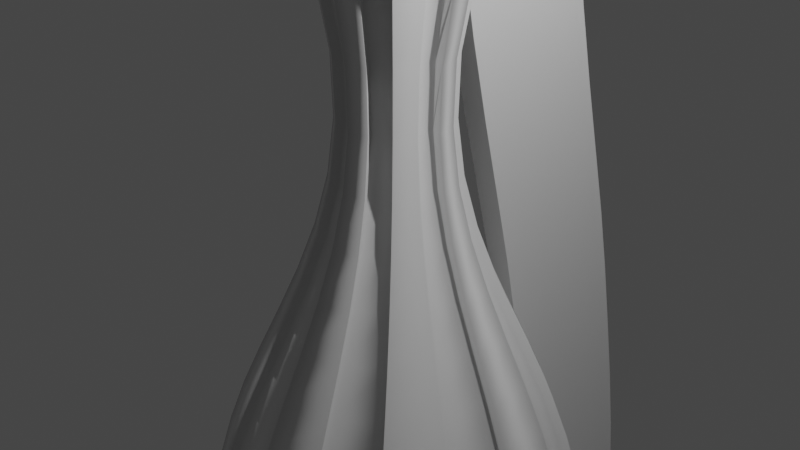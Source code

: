 # Source: vase_tall.blend  (saved by Blender 3.4.6; exported with 4.5.12 LTS)
import bpy
from mathutils import Matrix  # noqa: F401  (used for matrix-valued properties, if any)

bpy.ops.wm.read_factory_settings(use_empty=True)
scene = bpy.context.scene
scene.name = 'Scene'

# ---- collections
col_collection = bpy.data.collections.new('Collection'); scene.collection.children.link(col_collection)

# ---- node groups
ng_auto_smooth = bpy.data.node_groups.new('Auto Smooth', 'GeometryNodeTree')
_s = ng_auto_smooth.interface.new_socket(name='Geometry', in_out='OUTPUT', socket_type='NodeSocketGeometry')
_s = ng_auto_smooth.interface.new_socket(name='Geometry', in_out='INPUT', socket_type='NodeSocketGeometry')
_s = ng_auto_smooth.interface.new_socket(name='Angle', in_out='INPUT', socket_type='NodeSocketFloat')
_s.subtype = 'ANGLE'
_s.min_value = 0.0
_s.max_value = 3.142
ng_auto_smooth.is_modifier = True
_N = ng_auto_smooth.nodes; _L = ng_auto_smooth.links
n0 = _N.new('NodeGroupOutput'); n0.name = 'Group Output'; n0.location = (480, -100)
n1 = _N.new('NodeGroupInput'); n1.name = 'Group Input'; n1.location = (-420, -300)
n2 = _N.new('NodeGroupInput'); n2.name = 'Group Input.001'; n2.location = (-60, -100)
n3 = _N.new('GeometryNodeSetShadeSmooth'); n3.name = 'Set Shade Smooth'; n3.location = (120, -100)
n3.domain = 'EDGE'
n4 = _N.new('GeometryNodeSetShadeSmooth'); n4.name = 'Set Shade Smooth.001'; n4.location = (300, -100)
n5 = _N.new('GeometryNodeInputMeshEdgeAngle'); n5.name = 'Edge Angle'; n5.location = (-420, -220)
n6 = _N.new('GeometryNodeInputEdgeSmooth'); n6.name = 'Is Edge Smooth'; n6.location = (-60, -160)
n7 = _N.new('GeometryNodeInputShadeSmooth'); n7.name = 'Is Face Smooth'; n7.location = (-240, -340)
n8 = _N.new('FunctionNodeBooleanMath'); n8.name = 'Boolean Math'; n8.location = (-60, -220)
n9 = _N.new('FunctionNodeCompare'); n9.name = 'Compare'; n9.location = (-240, -180)
n9.operation = 'LESS_EQUAL'
_L.new(n5.outputs[0], n9.inputs[0])
_L.new(n4.outputs[0], n0.inputs[0])
_L.new(n1.outputs[1], n9.inputs[1])
_L.new(n9.outputs[0], n8.inputs[0])
_L.new(n7.outputs[0], n8.inputs[1])
_L.new(n2.outputs[0], n3.inputs[0])
_L.new(n6.outputs[0], n3.inputs[1])
_L.new(n3.outputs[0], n4.inputs[0])
_L.new(n8.outputs[0], n3.inputs[2])
n0.is_active_output = True

# ---- world
world_world = bpy.data.worlds.new('World'); scene.world = world_world
world_world.use_nodes = True; world_world.node_tree.nodes.clear()
_N = world_world.node_tree.nodes; _L = world_world.node_tree.links
n0 = _N.new('ShaderNodeOutputWorld'); n0.name = 'World Output'; n0.location = (300, 300)
n1 = _N.new('ShaderNodeBackground'); n1.name = 'Background'; n1.location = (10, 300)
n1.inputs[0].default_value = (0.05088, 0.05088, 0.05088, 1.0)
_L.new(n1.outputs[0], n0.inputs[0])
n0.is_active_output = True
world_world.color = (0.05088, 0.05088, 0.05088)
world_world.use_sun_shadow = False
world_world.sun_shadow_jitter_overblur = 0.0

# ---- cameras
cam_camera = bpy.data.cameras.new('Camera')
cam_camera.clip_end = 100.0
cam_camera.ortho_scale = 7.314

# ---- lights
light_light = bpy.data.lights.new('Light', 'POINT')
light_light.transmission_factor = 0.0
light_light.energy = 1000.0
light_light.shadow_soft_size = 0.1
light_light.shadow_maximum_resolution = 0.006
light_light.use_absolute_resolution = True

# ---- meshes
me_beziercurve_001 = bpy.data.meshes.new('BezierCurve.001')
me_beziercurve_001.from_pydata([(-9.988, -0.004393, 0.0157), (-9.892, 0.781, 0.1479), (-9.63, 1.396, 0.2611), (-9.219, 1.857, 0.3606), (-8.679, 2.179, 0.4491), (-8.027, 2.378, 0.5272), (-7.281, 2.471, 0.5936), (-6.461, 2.476, 0.6462), (-5.585, 2.408, 0.6829), (-4.705, 2.286, 0.7002), (-3.909, 2.129, 0.6956), (-3.204, 1.951, 0.6731), (-2.586, 1.77, 0.6389), (-2.087, 1.592, 0.5958), (-1.592, 1.382, 0.5364), (-1.098, 1.16, 0.4677), (-0.5943, 0.9464, 0.3974), (-0.0709, 0.7602, 0.3338), (0.4863, 0.6214, 0.2858), (1.09, 0.5495, 0.2624), (1.757, 0.5636, 0.2731), (2.505, 0.683, 0.3275), (3.355, 0.927, 0.4349), (4.338, 1.316, 0.6024), (5.389, 1.87, 0.8377), (-9.988, -0.004393, 0.0157), (-9.892, 0.6707, 0.4385), (-9.63, 1.196, 0.7786), (-9.219, 1.584, 1.047), (-8.679, 1.848, 1.252), (-8.027, 2.003, 1.401), (-7.281, 2.064, 1.498), (-6.461, 2.048, 1.549), (-5.585, 1.973, 1.558), (-4.705, 1.854, 1.528), (-3.909, 1.711, 1.463), (-3.204, 1.556, 1.375), (-2.586, 1.402, 1.274), (-2.087, 1.254, 1.167), (-1.592, 1.083, 1.032), (-1.098, 0.9047, 0.8835), (-0.5943, 0.7342, 0.7369), (-0.0709, 0.5867, 0.6071), (0.4863, 0.477, 0.5098), (1.09, 0.4197, 0.4609), (1.757, 0.4288, 0.4763), (2.505, 0.5185, 0.5724), (3.355, 0.703, 0.7651), (4.338, 0.9981, 1.069), (5.389, 1.42, 1.498), (-9.988, -0.004394, 0.0157), (-9.892, 0.4577, 0.6647), (-9.63, 0.813, 1.18), (-9.219, 1.069, 1.577), (-8.679, 1.235, 1.868), (-8.027, 1.321, 2.065), (-7.281, 1.341, 2.178), (-6.461, 1.308, 2.22), (-5.585, 1.235, 2.199), (-4.705, 1.138, 2.126), (-3.909, 1.031, 2.013), (-3.204, 0.9218, 1.872), (-2.586, 0.8183, 1.721), (-2.087, 0.7236, 1.565), (-1.592, 0.6174, 1.375), (-1.098, 0.5094, 1.17), (-0.5943, 0.4082, 0.9693), (-0.0709, 0.3218, 0.7932), (0.4863, 0.2579, 0.6615), (1.09, 0.2238, 0.5945), (1.757, 0.2265, 0.6125), (2.505, 0.2728, 0.7358), (3.355, 0.3696, 0.9845), (4.338, 0.5261, 1.378), (5.389, 0.7514, 1.936), (-9.988, -0.004394, 0.0157), (-9.892, 0.1743, 0.7922), (-9.63, 0.3055, 1.405), (-9.219, 0.3905, 1.869), (-8.679, 0.4327, 2.201), (-8.027, 0.4378, 2.417), (-7.281, 0.4132, 2.53), (-6.461, 0.3673, 2.556), (-5.585, 0.3087, 2.51), (-4.705, 0.2472, 2.406), (-3.909, 0.192, 2.26), (-3.204, 0.1457, 2.089), (-2.586, 0.1085, 1.909), (-2.087, 0.08078, 1.73), (-1.592, 0.05568, 1.514), (-1.098, 0.0346, 1.283), (-0.5943, 0.01804, 1.059), (-0.0709, 0.005835, 0.8638), (0.4863, -0.002633, 0.7179), (1.09, -0.008271, 0.6431), (1.757, -0.01245, 0.6609), (2.505, -0.01675, 0.7926), (3.355, -0.02237, 1.06), (4.338, -0.02831, 1.483), (5.389, -0.03372, 2.085), (-9.988, -0.004394, 0.0157), (-9.892, -0.1364, 0.8016), (-9.63, -0.2492, 1.418), (-9.219, -0.3482, 1.879), (-8.679, -0.436, 2.203), (-8.027, -0.5132, 2.404), (-7.281, -0.5787, 2.5), (-6.461, -0.6304, 2.507), (-5.585, -0.6662, 2.442), (-4.705, -0.6827, 2.323), (-3.909, -0.6773, 2.167), (-3.204, -0.6543, 1.992), (-2.586, -0.6195, 1.812), (-2.087, -0.5761, 1.636), (-1.592, -0.5164, 1.427), (-1.098, -0.4474, 1.206), (-0.5943, -0.3769, 0.9932), (-0.0709, -0.3131, 0.808), (0.4863, -0.2649, 0.6702), (1.09, -0.2413, 0.5991), (1.757, -0.2518, 0.6141), (2.505, -0.306, 0.7344), (3.355, -0.4132, 0.979), (4.338, -0.5808, 1.368), (5.389, -0.816, 1.922), (-9.988, -0.004394, 0.0157), (-9.892, -0.4269, 0.6913), (-9.63, -0.7667, 1.217), (-9.219, -1.035, 1.606), (-8.679, -1.239, 1.872), (-8.027, -1.387, 2.029), (-7.281, -1.484, 2.092), (-6.461, -1.533, 2.079), (-5.585, -1.541, 2.006), (-4.705, -1.51, 1.89), (-3.909, -1.445, 1.749), (-3.204, -1.356, 1.596), (-2.586, -1.255, 1.444), (-2.087, -1.147, 1.298), (-1.592, -1.012, 1.128), (-1.098, -0.8633, 0.9505), (-0.5943, -0.7164, 0.781), (-0.0709, -0.5864, 0.6345), (0.4863, -0.4889, 0.5258), (1.09, -0.4397, 0.4693), (1.757, -0.455, 0.4794), (2.505, -0.5509, 0.5699), (3.355, -0.7435, 0.755), (4.338, -1.047, 1.05), (5.389, -1.476, 1.472), (-9.988, -0.004395, 0.0157), (-9.892, -0.6532, 0.4783), (-9.63, -1.168, 0.8344), (-9.219, -1.564, 1.092), (-8.679, -1.854, 1.259), (-8.027, -2.051, 1.347), (-7.281, -2.164, 1.37), (-6.461, -2.204, 1.339), (-5.585, -2.182, 1.269), (-4.705, -2.109, 1.174), (-3.909, -1.994, 1.069), (-3.204, -1.853, 0.9623), (-2.586, -1.701, 0.8606), (-2.087, -1.545, 0.7671), (-1.592, -1.355, 0.6621), (-1.098, -1.15, 0.5552), (-0.5943, -0.9488, 0.455), (-0.0709, -0.7725, 0.3696), (0.4863, -0.6406, 0.3066), (1.09, -0.5734, 0.2735), (1.757, -0.5912, 0.2771), (2.505, -0.7143, 0.3241), (3.355, -0.9629, 0.4216), (4.338, -1.356, 0.5784), (5.389, -1.914, 0.8037), (-9.988, -0.004395, 0.0157), (-9.892, -0.7807, 0.1948), (-9.63, -1.393, 0.3269), (-9.219, -1.857, 0.4131), (-8.679, -2.188, 0.4569), (-8.027, -2.403, 0.464), (-7.281, -2.515, 0.4417), (-6.461, -2.54, 0.3983), (-5.585, -2.493, 0.3424), (-4.705, -2.388, 0.2835), (-3.909, -2.242, 0.2306), (-3.204, -2.07, 0.1862), (-2.586, -1.89, 0.1508), (-2.087, -1.71, 0.1243), (-1.592, -1.494, 0.1004), (-1.098, -1.263, 0.08039), (-0.5943, -1.039, 0.06486), (-0.0709, -0.843, 0.05363), (0.4863, -0.6969, 0.04611), (1.09, -0.6219, 0.0414), (1.757, -0.6396, 0.03811), (2.505, -0.7711, 0.03462), (3.355, -1.038, 0.02964), (4.338, -1.462, 0.02398), (5.389, -2.063, 0.01857), (-9.988, -0.004395, 0.0157), (-9.892, -0.79, -0.1158), (-9.63, -1.406, -0.2278), (-9.219, -1.867, -0.3256), (-8.679, -2.19, -0.4118), (-8.027, -2.39, -0.487), (-7.281, -2.485, -0.5503), (-6.461, -2.491, -0.5994), (-5.585, -2.425, -0.6325), (-4.705, -2.305, -0.6464), (-3.909, -2.149, -0.6387), (-3.204, -1.973, -0.6137), (-2.586, -1.793, -0.5773), (-2.087, -1.616, -0.5326), (-1.592, -1.407, -0.4717), (-1.098, -1.186, -0.4016), (-0.5943, -0.9727, -0.33), (-0.0709, -0.7873, -0.2653), (0.4863, -0.6492, -0.2161), (1.09, -0.578, -0.1916), (1.757, -0.5928, -0.2012), (2.505, -0.7129, -0.2546), (3.355, -0.9574, -0.3612), (4.338, -1.346, -0.5285), (5.389, -1.9, -0.7637), (-9.988, -0.004395, 0.0157), (-9.892, -0.6798, -0.4064), (-9.63, -1.206, -0.7454), (-9.219, -1.594, -1.012), (-8.679, -1.859, -1.215), (-8.027, -2.015, -1.361), (-7.281, -2.078, -1.455), (-6.461, -2.064, -1.502), (-5.585, -1.989, -1.507), (-4.705, -1.873, -1.474), (-3.909, -1.731, -1.406), (-3.204, -1.578, -1.316), (-2.586, -1.425, -1.213), (-2.087, -1.278, -1.104), (-1.592, -1.108, -0.9671), (-1.098, -0.9303, -0.8175), (-0.5943, -0.7605, -0.6696), (-0.0709, -0.6138, -0.5386), (0.4863, -0.5048, -0.4401), (1.09, -0.4482, -0.3901), (1.757, -0.458, -0.4044), (2.505, -0.5484, -0.4996), (3.355, -0.7334, -0.6915), (4.338, -1.029, -0.9949), (5.389, -1.45, -1.424), (-9.988, -0.004394, 0.0157), (-9.892, -0.4667, -0.6326), (-9.63, -0.8225, -1.147), (-9.219, -1.079, -1.542), (-8.679, -1.246, -1.83), (-8.027, -1.333, -2.024), (-7.281, -1.355, -2.135), (-6.461, -1.323, -2.173), (-5.585, -1.252, -2.149), (-4.705, -1.157, -2.073), (-3.909, -1.051, -1.956), (-3.204, -0.9435, -1.813), (-2.586, -0.8412, -1.659), (-2.087, -0.7474, -1.502), (-1.592, -0.6421, -1.31), (-1.098, -0.535, -1.104), (-0.5943, -0.4345, -0.902), (-0.0709, -0.3489, -0.7247), (0.4863, -0.2857, -0.5919), (1.089, -0.2523, -0.5237), (1.756, -0.2558, -0.5406), (2.504, -0.3026, -0.6629), (3.355, -0.4, -0.9109), (4.338, -0.5567, -1.304), (5.389, -0.782, -1.862), (-9.988, -0.004394, 0.0157), (-9.892, -0.1833, -0.7601), (-9.63, -0.315, -1.371), (-9.219, -0.4006, -1.834), (-8.679, -0.4438, -2.164), (-8.027, -0.45, -2.377), (-7.281, -0.4268, -2.487), (-6.461, -0.3825, -2.509), (-5.585, -0.3257, -2.459), (-4.705, -0.2659, -2.352), (-3.909, -0.2123, -2.203), (-3.204, -0.1674, -2.029), (-2.586, -0.1314, -1.848), (-2.087, -0.1046, -1.667), (-1.592, -0.08038, -1.449), (-1.098, -0.06014, -1.217), (-0.5943, -0.04435, -0.992), (-0.0709, -0.0329, -0.7952), (0.4863, -0.02517, -0.6482), (1.089, -0.02025, -0.5723), (1.756, -0.01677, -0.589), (2.504, -0.01311, -0.7198), (3.355, -0.008007, -0.986), (4.338, -0.0023, -1.409), (5.389, 0.003109, -2.011), (-9.988, -0.004394, 0.0157), (-9.892, 0.1273, -0.7695), (-9.63, 0.2397, -1.384), (-9.219, 0.338, -1.844), (-8.679, 0.4249, -2.166), (-8.027, 0.501, -2.364), (-7.281, 0.5651, -2.457), (-6.461, 0.6152, -2.46), (-5.585, 0.6492, -2.391), (-4.705, 0.664, -2.269), (-3.909, 0.657, -2.11), (-3.204, 0.6326, -1.933), (-2.586, 0.5966, -1.751), (-2.087, 0.5523, -1.573), (-1.592, 0.4917, -1.362), (-1.098, 0.4219, -1.14), (-0.5943, 0.3505, -0.9259), (-0.0709, 0.286, -0.7395), (0.4863, 0.2371, -0.6005), (1.09, 0.2128, -0.5283), (1.757, 0.2225, -0.5423), (2.505, 0.2761, -0.6615), (3.355, 0.3829, -0.9054), (4.338, 0.5502, -1.294), (5.389, 0.7854, -1.848), (-9.988, -0.004394, 0.0157), (-9.892, 0.4179, -0.6592), (-9.63, 0.7573, -1.184), (-9.219, 1.024, -1.571), (-8.679, 1.228, -1.835), (-8.027, 1.375, -1.989), (-7.281, 1.47, -2.049), (-6.461, 1.518, -2.033), (-5.585, 1.524, -1.956), (-4.705, 1.491, -1.836), (-3.909, 1.425, -1.692), (-3.204, 1.335, -1.537), (-2.586, 1.232, -1.382), (-2.087, 1.123, -1.235), (-1.592, 0.9871, -1.063), (-1.098, 0.8377, -0.8845), (-0.5943, 0.6901, -0.7137), (-0.0709, 0.5593, -0.566), (0.4863, 0.4611, -0.4561), (1.09, 0.4112, -0.3985), (1.757, 0.4258, -0.4075), (2.505, 0.5211, -0.497), (3.355, 0.7131, -0.6813), (4.338, 1.017, -0.9765), (5.389, 1.446, -1.398), (-9.988, -0.004394, 0.0157), (-9.892, 0.6442, -0.4462), (-9.63, 1.159, -0.8011), (-9.219, 1.554, -1.056), (-8.679, 1.843, -1.221), (-8.027, 2.038, -1.307), (-7.281, 2.15, -1.326), (-6.461, 2.189, -1.292), (-5.585, 2.165, -1.219), (-4.705, 2.09, -1.12), (-3.909, 1.974, -1.012), (-3.204, 1.832, -0.9029), (-2.586, 1.678, -0.799), (-2.087, 1.521, -0.7039), (-1.592, 1.33, -0.5974), (-1.098, 1.124, -0.4892), (-0.5943, 0.9225, -0.3877), (-0.0709, 0.7454, -0.3011), (0.4863, 0.6128, -0.2369), (1.09, 0.5449, -0.2027), (1.757, 0.5619, -0.2052), (2.505, 0.6844, -0.2513), (3.355, 0.9325, -0.348), (4.338, 1.326, -0.5045), (5.389, 1.884, -0.7297), (-9.988, -0.004393, 0.0157), (-9.892, 0.7717, -0.1628), (-9.63, 1.383, -0.2936), (-9.219, 1.846, -0.378), (-8.679, 2.177, -0.4195), (-8.027, 2.391, -0.4238), (-7.281, 2.502, -0.3984), (-6.461, 2.525, -0.3515), (-5.585, 2.476, -0.292), (-4.705, 2.369, -0.2296), (-3.909, 2.221, -0.1737), (-3.204, 2.048, -0.1268), (-2.586, 1.867, -0.0892), (-2.087, 1.686, -0.0611), (-1.592, 1.469, -0.0357), (-1.098, 1.237, -0.01435), (-0.5943, 1.013, 0.002469), (-0.0709, 0.816, 0.0149), (0.4863, 0.6691, 0.02358), (1.09, 0.5934, 0.02941), (1.757, 0.6103, 0.03378), (2.505, 0.7413, 0.03825), (3.355, 1.008, 0.044), (4.338, 1.431, 0.04999), (5.389, 2.033, 0.05539), (-9.988, -0.004395, 0.0157), (-9.988, -0.004395, 0.0157), (-9.892, -0.6798, -0.4064), (-9.892, -0.79, -0.1158), (-9.63, -1.206, -0.7454), (-9.63, -1.406, -0.2278), (-9.219, -1.594, -1.012), (-9.219, -1.867, -0.3256), (-8.679, -1.859, -1.215), (-8.679, -2.19, -0.4118), (-8.027, -2.015, -1.361), (-8.027, -2.39, -0.487), (-7.281, -2.078, -1.455), (-7.281, -2.485, -0.5503), (-6.461, -2.064, -1.502), (-6.461, -2.491, -0.5994), (-5.585, -1.989, -1.507), (-5.585, -2.425, -0.6325), (-4.705, -1.873, -1.474), (-4.705, -2.305, -0.6464), (-3.909, -1.731, -1.406), (-3.909, -2.149, -0.6387), (-3.204, -1.578, -1.316), (-3.204, -1.973, -0.6137), (-2.586, -1.425, -1.213), (-2.586, -1.793, -0.5773), (-2.087, -1.278, -1.104), (-2.087, -1.616, -0.5326), (-1.592, -1.108, -0.9671), (-1.592, -1.407, -0.4717), (-1.098, -0.9303, -0.8175), (-1.098, -1.186, -0.4016), (-0.5943, -0.7605, -0.6696), (-0.5943, -0.9727, -0.33), (-0.0709, -0.6138, -0.5386), (-0.0709, -0.7873, -0.2653), (0.4863, -0.5048, -0.4401), (0.4863, -0.6492, -0.2161), (1.09, -0.4482, -0.3901), (1.09, -0.578, -0.1916), (1.757, -0.458, -0.4044), (1.757, -0.5928, -0.2012), (2.505, -0.5484, -0.4996), (2.505, -0.7129, -0.2546), (3.355, -0.7334, -0.6915), (3.355, -0.9574, -0.3612), (4.338, -1.029, -0.9949), (4.338, -1.346, -0.5285), (5.389, -1.45, -1.424), (5.389, -1.9, -0.7637), (-9.975, 0.08839, 0.05064), (-9.975, 0.08839, 0.05064), (-9.879, -0.587, -0.3713), (-9.879, -0.6973, -0.08075), (-9.617, -1.113, -0.7099), (-9.617, -1.313, -0.1924), (-9.206, -1.502, -0.9759), (-9.206, -1.775, -0.2895), (-8.666, -1.767, -1.178), (-8.666, -2.098, -0.3749), (-8.014, -1.923, -1.323), (-8.014, -2.299, -0.4489), (-7.268, -1.986, -1.415), (-7.268, -2.394, -0.5107), (-6.448, -1.973, -1.461), (-6.448, -2.401, -0.5582), (-5.572, -1.9, -1.464), (-5.572, -2.336, -0.5894), (-4.694, -1.784, -1.429), (-4.694, -2.217, -0.6014), (-3.9, -1.643, -1.36), (-3.9, -2.062, -0.592), (-3.196, -1.491, -1.267), (-3.196, -1.887, -0.5655), (-2.579, -1.339, -1.163), (-2.579, -1.707, -0.528), (-2.08, -1.193, -1.053), (-2.08, -1.531, -0.4824), (-1.585, -1.023, -0.916), (-1.585, -1.322, -0.4206), (-1.089, -0.8458, -0.7656), (-1.089, -1.101, -0.3498), (-0.5846, -0.6764, -0.617), (-0.5846, -0.8886, -0.2775), (-0.05917, -0.5301, -0.4854), (-0.05917, -0.7036, -0.2121), (0.4993, -0.4215, -0.3864), (0.4993, -0.5659, -0.1624), (1.105, -0.3652, -0.3358), (1.105, -0.495, -0.1373), (1.773, -0.3754, -0.3496), (1.773, -0.5102, -0.1464), (2.522, -0.4661, -0.4442), (2.522, -0.6306, -0.1993), (3.371, -0.6514, -0.6358), (3.371, -0.8754, -0.3055), (4.351, -0.9468, -0.939), (4.351, -1.265, -0.4727), (5.402, -1.368, -1.368), (5.402, -1.818, -0.7079), (-9.974, 0.04136, 0.1167), (-9.974, 0.04136, 0.1167), (-9.878, -0.1377, -0.6591), (-9.878, -0.4211, -0.5316), (-9.615, -0.2698, -1.27), (-9.615, -0.7774, -1.046), (-9.205, -0.3561, -1.732), (-9.205, -1.035, -1.44), (-8.664, -0.4002, -2.062), (-8.664, -1.202, -1.728), (-8.012, -0.4078, -2.274), (-8.012, -1.291, -1.922), (-7.267, -0.3862, -2.383), (-7.267, -1.314, -2.032), (-6.447, -0.3438, -2.405), (-6.447, -1.285, -2.069), (-5.57, -0.2891, -2.354), (-5.57, -1.216, -2.044), (-4.692, -0.2316, -2.246), (-4.692, -1.122, -1.967), (-3.899, -0.1801, -2.097), (-3.899, -1.019, -1.85), (-3.195, -0.1369, -1.923), (-3.195, -0.9131, -1.706), (-2.578, -0.1025, -1.741), (-2.578, -0.8123, -1.552), (-2.079, -0.07678, -1.559), (-2.079, -0.7196, -1.395), (-1.584, -0.05362, -1.342), (-1.584, -0.6154, -1.203), (-1.088, -0.03434, -1.109), (-1.088, -0.5092, -0.9961), (-0.5834, -0.01943, -0.884), (-0.5834, -0.4096, -0.794), (-0.05774, -0.008759, -0.6871), (-0.05774, -0.3247, -0.6165), (0.5009, -0.001786, -0.5398), (0.5009, -0.2623, -0.4835), (1.106, 0.002403, -0.4638), (1.106, -0.2297, -0.4152), (1.775, 0.005177, -0.4804), (1.775, -0.2338, -0.4319), (2.523, 0.00818, -0.611), (2.523, -0.2813, -0.5541), (3.373, 0.01278, -0.8771), (3.373, -0.3792, -0.802), (4.352, 0.01835, -1.3), (4.352, -0.5361, -1.195), (5.403, 0.02375, -1.902), (5.403, -0.7613, -1.753), (-9.975, -0.0393, 0.1086), (-9.975, -0.0393, 0.1086), (-9.879, 0.3828, -0.5664), (-9.879, 0.09229, -0.6767), (-9.617, 0.7218, -1.091), (-9.617, 0.2043, -1.292), (-9.206, 0.9883, -1.479), (-9.206, 0.302, -1.752), (-8.666, 1.191, -1.742), (-8.666, 0.388, -2.074), (-8.014, 1.337, -1.897), (-8.014, 0.4629, -2.273), (-7.268, 1.43, -1.958), (-7.268, 0.5256, -2.366), (-6.448, 1.477, -1.942), (-6.448, 0.574, -2.37), (-5.572, 1.481, -1.866), (-5.572, 0.6062, -2.302), (-4.694, 1.446, -1.748), (-4.694, 0.619, -2.181), (-3.9, 1.378, -1.605), (-3.9, 0.6103, -2.023), (-3.196, 1.286, -1.45), (-3.196, 0.5844, -1.846), (-2.579, 1.183, -1.296), (-2.579, 0.5473, -1.665), (-2.08, 1.073, -1.149), (-2.08, 0.502, -1.487), (-1.585, 0.936, -0.9783), (-1.585, 0.4406, -1.277), (-1.089, 0.7859, -0.8), (-1.089, 0.37, -1.056), (-0.5846, 0.6375, -0.6296), (-0.5846, 0.298, -0.8418), (-0.05917, 0.5062, -0.4823), (-0.05917, 0.2328, -0.6558), (0.4993, 0.4074, -0.3728), (0.4993, 0.1833, -0.5172), (1.105, 0.3569, -0.3156), (1.105, 0.1584, -0.4454), (1.773, 0.3709, -0.3249), (1.773, 0.1677, -0.4597), (2.522, 0.4657, -0.4147), (2.522, 0.2208, -0.5792), (3.371, 0.6574, -0.5994), (3.371, 0.3271, -0.8234), (4.351, 0.9607, -0.8945), (4.351, 0.4943, -1.212), (5.402, 1.39, -1.316), (5.402, 0.7296, -1.766), (-9.975, -0.0947, 0.0567), (-9.975, -0.0947, 0.0567), (-9.879, 0.6813, -0.1219), (-9.879, 0.5538, -0.4054), (-9.617, 1.293, -0.2531), (-9.617, 1.068, -0.7607), (-9.206, 1.755, -0.3381), (-9.206, 1.463, -1.017), (-8.666, 2.086, -0.3805), (-8.666, 1.752, -1.183), (-8.014, 2.299, -0.386), (-8.014, 1.947, -1.27), (-7.268, 2.409, -0.362), (-7.268, 2.058, -1.29), (-6.448, 2.432, -0.3169), (-6.448, 2.096, -1.258), (-5.572, 2.382, -0.2592), (-5.572, 2.072, -1.186), (-4.694, 2.275, -0.1988), (-4.694, 1.996, -1.09), (-3.9, 2.126, -0.1448), (-3.9, 1.879, -0.9835), (-3.196, 1.953, -0.0995), (-3.196, 1.736, -0.8757), (-2.579, 1.771, -0.06327), (-2.579, 1.583, -0.7731), (-2.08, 1.59, -0.03619), (-2.08, 1.426, -0.679), (-1.585, 1.373, -0.01174), (-1.585, 1.234, -0.5735), (-1.089, 1.141, 0.00874), (-1.089, 1.028, -0.4661), (-0.5846, 0.9159, 0.02477), (-0.5846, 0.8259, -0.3654), (-0.05917, 0.7192, 0.03649), (-0.05917, 0.6486, -0.2795), (0.4993, 0.5722, 0.04448), (0.4993, 0.5159, -0.216), (1.105, 0.4964, 0.04966), (1.105, 0.4478, -0.1824), (1.773, 0.5132, 0.05339), (1.773, 0.4647, -0.1856), (2.522, 0.644, 0.05728), (2.522, 0.5871, -0.2322), (3.371, 0.9103, 0.06258), (3.371, 0.8351, -0.3294), (4.351, 1.334, 0.06845), (4.351, 1.228, -0.486), (5.402, 1.935, 0.07386), (5.402, 1.786, -0.7112), (-9.975, -0.09722, -0.01914), (-9.879, 0.6883, 0.1129), (-9.617, 1.304, 0.2258), (-9.206, 1.765, 0.3247), (-8.666, 2.087, 0.4123), (-8.014, 2.287, 0.4892), (-7.268, 2.381, 0.5541), (-6.448, 2.386, 0.6051), (-5.572, 2.319, 0.6399), (-4.694, 2.198, 0.6554), (-3.9, 2.041, 0.649), (-3.196, 1.865, 0.6251), (-2.579, 1.684, 0.5896), (-2.08, 1.507, 0.5456), (-1.585, 1.297, 0.4853), (-1.089, 1.076, 0.4158), (-0.5846, 0.8623, 0.3448), (-0.05917, 0.6765, 0.2806), (0.4993, 0.5381, 0.2321), (1.105, 0.4665, 0.2081), (1.773, 0.481, 0.2182), (2.522, 0.6007, 0.2721), (3.371, 0.845, 0.3791), (4.351, 1.234, 0.5466), (5.402, 1.788, 0.7819), (-9.975, -0.09722, -0.01914), (-9.879, 0.578, 0.4034), (-9.617, 1.103, 0.7432), (-9.206, 1.491, 1.011), (-8.666, 1.756, 1.215), (-8.014, 1.911, 1.363), (-7.268, 1.973, 1.459), (-6.448, 1.958, 1.508), (-5.572, 1.883, 1.514), (-4.694, 1.765, 1.482), (-3.9, 1.623, 1.417), (-3.196, 1.469, 1.327), (-2.579, 1.316, 1.225), (-2.08, 1.169, 1.116), (-1.585, 0.9983, 0.9807), (-1.089, 0.8202, 0.8317), (-0.5846, 0.6501, 0.6843), (-0.05917, 0.503, 0.554), (0.4993, 0.3937, 0.4561), (1.105, 0.3367, 0.4066), (1.773, 0.3462, 0.4215), (2.522, 0.4362, 0.5171), (3.371, 0.621, 0.7094), (4.351, 0.9162, 1.013), (5.402, 1.338, 1.442), (-9.975, -0.04536, -0.07454), (-9.975, -0.04536, -0.07454), (-9.879, 0.1335, 0.7018), (-9.879, 0.4169, 0.5744), (-9.617, 0.265, 1.314), (-9.617, 0.7726, 1.09), (-9.206, 0.3506, 1.778), (-9.206, 1.029, 1.486), (-8.666, 0.3936, 2.11), (-8.666, 1.196, 1.777), (-8.014, 0.3999, 2.325), (-8.014, 1.284, 1.973), (-7.268, 0.3768, 2.438), (-7.268, 1.305, 2.086), (-6.448, 0.3327, 2.463), (-6.448, 1.274, 2.127), (-5.572, 0.276, 2.416), (-5.572, 1.203, 2.106), (-4.694, 0.2165, 2.311), (-4.694, 1.107, 2.032), (-3.9, 0.1631, 2.165), (-3.9, 1.002, 1.918), (-3.196, 0.1184, 1.993), (-3.196, 0.8946, 1.777), (-2.579, 0.08262, 1.814), (-2.579, 0.7925, 1.625), (-2.08, 0.05588, 1.634), (-2.08, 0.6987, 1.469), (-1.585, 0.03173, 1.418), (-1.585, 0.5935, 1.279), (-1.089, 0.01152, 1.187), (-1.089, 0.4863, 1.074), (-0.5846, -0.004261, 0.9628), (-0.5846, 0.3859, 0.8727), (-0.05917, -0.01576, 0.767), (-0.05917, 0.3002, 0.6964), (0.4993, -0.02354, 0.6209), (0.4993, 0.237, 0.5646), (1.105, -0.02852, 0.546), (1.105, 0.2036, 0.4975), (1.773, -0.03207, 0.5637), (1.773, 0.2069, 0.5153), (2.522, -0.03578, 0.6953), (2.522, 0.2537, 0.6384), (3.371, -0.04096, 0.9623), (3.371, 0.351, 0.8871), (4.351, -0.04677, 1.386), (4.351, 0.5077, 1.281), (5.402, -0.05218, 1.987), (5.402, 0.7329, 1.839), (-9.975, 0.03048, -0.07705), (-9.975, 0.03048, -0.07705), (-9.879, -0.3919, 0.5986), (-9.879, -0.1013, 0.7089), (-9.617, -0.7313, 1.125), (-9.617, -0.2139, 1.325), (-9.206, -0.9985, 1.514), (-9.206, -0.3122, 1.787), (-8.666, -1.202, 1.78), (-8.666, -0.3991, 2.111), (-8.014, -1.349, 1.937), (-8.014, -0.4752, 2.313), (-7.268, -1.444, 2.001), (-7.268, -0.5392, 2.409), (-6.448, -1.492, 1.989), (-6.448, -0.5893, 2.417), (-5.572, -1.498, 1.917), (-5.572, -0.6232, 2.353), (-4.694, -1.465, 1.802), (-4.694, -0.6377, 2.235), (-3.9, -1.398, 1.662), (-3.9, -0.6307, 2.08), (-3.196, -1.308, 1.51), (-3.196, -0.6062, 1.906), (-2.579, -1.206, 1.358), (-2.579, -0.5702, 1.726), (-2.08, -1.097, 1.212), (-2.08, -0.5259, 1.551), (-1.585, -0.9607, 1.043), (-1.585, -0.4653, 1.342), (-1.089, -0.8114, 0.866), (-1.089, -0.3956, 1.122), (-0.5846, -0.6638, 0.6969), (-0.5846, -0.3243, 0.9091), (-0.05917, -0.5332, 0.5508), (-0.05917, -0.2599, 0.7243), (0.4993, -0.4351, 0.4425), (0.4993, -0.2111, 0.5868), (1.105, -0.3854, 0.3864), (1.105, -0.187, 0.5162), (1.773, -0.4001, 0.3968), (1.773, -0.1969, 0.5315), (2.522, -0.4956, 0.4876), (2.522, -0.2506, 0.6521), (3.371, -0.6878, 0.673), (3.371, -0.3575, 0.897), (4.351, -0.9913, 0.9685), (4.351, -0.5249, 1.286), (5.402, -1.421, 1.39), (5.402, -0.7602, 1.84), (-9.975, 0.08588, -0.0252), (-9.975, 0.08588, -0.0252), (-9.879, -0.6903, 0.154), (-9.879, -0.5629, 0.4375), (-9.617, -1.302, 0.2865), (-9.617, -1.078, 0.794), (-9.206, -1.766, 0.3732), (-9.206, -1.474, 1.052), (-8.666, -2.097, 0.4179), (-8.666, -1.763, 1.22), (-8.014, -2.311, 0.4262), (-8.014, -1.959, 1.31), (-7.268, -2.423, 0.4054), (-7.268, -2.072, 1.334), (-6.448, -2.447, 0.3637), (-6.448, -2.111, 1.305), (-5.572, -2.399, 0.3097), (-5.572, -2.089, 1.236), (-4.694, -2.294, 0.2528), (-4.694, -2.015, 1.144), (-3.9, -2.147, 0.2018), (-3.9, -1.9, 1.04), (-3.196, -1.975, 0.159), (-3.196, -1.758, 0.9352), (-2.579, -1.794, 0.1249), (-2.579, -1.606, 0.8347), (-2.08, -1.614, 0.0994), (-2.08, -1.449, 0.7422), (-1.585, -1.398, 0.07643), (-1.585, -1.259, 0.6382), (-1.089, -1.167, 0.05732), (-1.089, -1.053, 0.5321), (-0.5846, -0.9422, 0.04256), (-0.5846, -0.8522, 0.4327), (-0.05917, -0.7463, 0.03204), (-0.05917, -0.6757, 0.348), (0.4993, -0.6, 0.0252), (0.4993, -0.5437, 0.2857), (1.105, -0.5249, 0.02113), (1.105, -0.4763, 0.2532), (1.773, -0.5424, 0.01847), (1.773, -0.4939, 0.2575), (2.522, -0.6738, 0.01557), (2.522, -0.6169, 0.3051), (3.371, -0.9406, 0.01104), (3.371, -0.8655, 0.403), (4.351, -1.364, 0.005512), (4.351, -1.259, 0.56), (5.402, -1.966, 0.0001031), (5.402, -1.817, 0.7852)], [], [(49, 48, 698, 699), (25, 26, 51, 50), (50, 51, 703, 701), (75, 76, 101, 100), (143, 142, 784, 786), (125, 126, 151, 150), (199, 198, 846, 848), (175, 176, 201, 200), (226, 225, 400, 402), (225, 226, 251, 250), (277, 276, 502, 504), (275, 276, 301, 300), (309, 310, 571, 569), (325, 326, 351, 350), (393, 392, 634, 636), (375, 376, 1, 0), (5, 6, 656, 655), (26, 27, 52, 51), (92, 91, 732, 734), (76, 77, 102, 101), (126, 125, 750, 752), (126, 127, 152, 151), (182, 181, 812, 814), (176, 177, 202, 201), (209, 210, 421, 419), (226, 227, 252, 251), (260, 261, 523, 521), (276, 277, 302, 301), (334, 333, 566, 568), (326, 327, 352, 351), (374, 399, 648, 649), (376, 377, 2, 1), (32, 31, 681, 682), (27, 28, 53, 52), (58, 59, 719, 717), (77, 78, 103, 102), (109, 110, 771, 769), (127, 128, 153, 152), (165, 166, 833, 831), (177, 178, 203, 202), (234, 233, 416, 418), (227, 228, 253, 252), (285, 284, 518, 520), (277, 278, 303, 302), (317, 318, 587, 585), (327, 328, 353, 352), (376, 375, 600, 602), (377, 378, 3, 2), (18, 19, 669, 668), (28, 29, 54, 53), (83, 82, 714, 716), (78, 79, 104, 103), (134, 133, 766, 768), (128, 129, 154, 153), (174, 199, 848, 849), (178, 179, 204, 203), (217, 218, 437, 435), (228, 229, 254, 253), (268, 269, 539, 537), (278, 279, 304, 303), (300, 301, 553, 551), (328, 329, 354, 353), (359, 360, 621, 619), (378, 379, 4, 3), (40, 39, 689, 690), (29, 30, 55, 54), (66, 67, 735, 733), (79, 80, 105, 104), (117, 118, 787, 785), (129, 130, 155, 154), (190, 189, 828, 830), (179, 180, 205, 204), (200, 201, 403, 401), (229, 230, 255, 254), (275, 250, 501, 500), (279, 280, 305, 304), (342, 341, 582, 584), (329, 330, 355, 354), (384, 383, 616, 618), (379, 380, 5, 4), (4, 5, 655, 654), (30, 31, 56, 55), (91, 90, 730, 732), (80, 81, 106, 105), (100, 101, 753, 751), (130, 131, 156, 155), (173, 174, 849, 847), (180, 181, 206, 205), (242, 241, 432, 434), (230, 231, 256, 255), (251, 252, 505, 503), (280, 281, 306, 305), (308, 309, 569, 567), (330, 331, 356, 355), (367, 368, 637, 635), (380, 381, 6, 5), (17, 18, 668, 667), (31, 32, 57, 56), (57, 58, 717, 715), (81, 82, 107, 106), (142, 141, 782, 784), (131, 132, 157, 156), (156, 157, 815, 813), (181, 182, 207, 206), (208, 209, 419, 417), (231, 232, 257, 256), (293, 292, 534, 536), (281, 282, 307, 306), (333, 332, 564, 566), (331, 332, 357, 356), (350, 351, 603, 601), (381, 382, 7, 6), (48, 47, 697, 698), (32, 33, 58, 57), (99, 98, 746, 748), (82, 83, 108, 107), (108, 109, 769, 767), (132, 133, 158, 157), (198, 197, 844, 846), (182, 183, 208, 207), (233, 232, 414, 416), (232, 233, 258, 257), (276, 275, 500, 502), (282, 283, 308, 307), (316, 317, 585, 583), (332, 333, 358, 357), (392, 391, 632, 634), (382, 383, 8, 7), (31, 30, 680, 681), (33, 34, 59, 58), (75, 50, 701, 700), (83, 84, 109, 108), (133, 132, 764, 766), (133, 134, 159, 158), (181, 180, 810, 812), (183, 184, 209, 208), (216, 217, 435, 433), (233, 234, 259, 258), (259, 260, 521, 519), (283, 284, 309, 308), (341, 340, 580, 582), (333, 334, 359, 358), (358, 359, 619, 617), (383, 384, 9, 8), (3, 4, 654, 653), (34, 35, 60, 59), (82, 81, 712, 714), (84, 85, 110, 109), (116, 117, 785, 783), (134, 135, 160, 159), (164, 165, 831, 829), (184, 185, 210, 209), (241, 240, 430, 432), (234, 235, 260, 259), (284, 283, 516, 518), (284, 285, 310, 309), (307, 308, 567, 565), (334, 335, 360, 359), (383, 382, 614, 616), (384, 385, 10, 9), (16, 17, 667, 666), (35, 36, 61, 60), (65, 66, 733, 731), (85, 86, 111, 110), (141, 140, 780, 782), (135, 136, 161, 160), (189, 188, 826, 828), (185, 186, 211, 210), (207, 208, 417, 415), (235, 236, 261, 260), (267, 268, 537, 535), (285, 286, 311, 310), (349, 348, 596, 598), (335, 336, 361, 360), (366, 367, 635, 633), (385, 386, 11, 10), (39, 38, 688, 689), (36, 37, 62, 61), (90, 89, 728, 730), (86, 87, 112, 111), (107, 108, 767, 765), (136, 137, 162, 161), (172, 173, 847, 845), (186, 187, 212, 211), (249, 248, 446, 448), (236, 237, 262, 261), (250, 251, 503, 501), (286, 287, 312, 311), (332, 331, 562, 564), (336, 337, 362, 361), (391, 390, 630, 632), (386, 387, 12, 11), (2, 3, 653, 652), (37, 38, 63, 62), (73, 74, 749, 747), (87, 88, 113, 112), (149, 148, 796, 798), (137, 138, 163, 162), (155, 156, 813, 811), (187, 188, 213, 212), (232, 231, 412, 414), (237, 238, 263, 262), (292, 291, 532, 534), (287, 288, 313, 312), (315, 316, 583, 581), (337, 338, 363, 362), (357, 358, 617, 615), (387, 388, 13, 12), (47, 46, 696, 697), (38, 39, 64, 63), (56, 57, 715, 713), (88, 89, 114, 113), (132, 131, 762, 764), (138, 139, 164, 163), (197, 196, 842, 844), (188, 189, 214, 213), (215, 216, 433, 431), (238, 239, 264, 263), (258, 259, 519, 517), (288, 289, 314, 313), (340, 339, 578, 580), (338, 339, 364, 363), (399, 398, 646, 648), (388, 389, 14, 13), (15, 16, 666, 665), (39, 40, 65, 64), (98, 97, 744, 746), (89, 90, 115, 114), (115, 116, 783, 781), (139, 140, 165, 164), (180, 179, 808, 810), (189, 190, 215, 214), (240, 239, 428, 430), (239, 240, 265, 264), (274, 299, 548, 549), (289, 290, 315, 314), (323, 324, 599, 597), (339, 340, 365, 364), (382, 381, 612, 614), (389, 390, 15, 14), (30, 29, 679, 680), (40, 41, 66, 65), (81, 80, 710, 712), (90, 91, 116, 115), (140, 139, 778, 780), (140, 141, 166, 165), (163, 164, 829, 827), (190, 191, 216, 215), (223, 224, 449, 447), (240, 241, 266, 265), (283, 282, 514, 516), (290, 291, 316, 315), (306, 307, 565, 563), (340, 341, 366, 365), (365, 366, 633, 631), (390, 391, 16, 15), (1, 2, 652, 651), (41, 42, 67, 66), (64, 65, 731, 729), (91, 92, 117, 116), (123, 124, 799, 797), (141, 142, 167, 166), (188, 187, 824, 826), (191, 192, 217, 216), (206, 207, 415, 413), (241, 242, 267, 266), (266, 267, 535, 533), (291, 292, 317, 316), (325, 300, 551, 550), (341, 342, 367, 366), (390, 389, 628, 630), (391, 392, 17, 16), (38, 37, 687, 688), (42, 43, 68, 67), (89, 88, 726, 728), (92, 93, 118, 117), (106, 107, 765, 763), (142, 143, 168, 167), (171, 172, 845, 843), (192, 193, 218, 217), (248, 247, 444, 446), (242, 243, 268, 267), (291, 290, 530, 532), (292, 293, 318, 317), (348, 347, 594, 596), (342, 343, 368, 367), (373, 374, 649, 647), (392, 393, 18, 17), (14, 15, 665, 664), (43, 44, 69, 68), (72, 73, 747, 745), (93, 94, 119, 118), (148, 147, 794, 796), (143, 144, 169, 168), (154, 155, 811, 809), (193, 194, 219, 218), (231, 230, 410, 412), (243, 244, 269, 268), (257, 258, 517, 515), (293, 294, 319, 318), (331, 330, 560, 562), (343, 344, 369, 368), (356, 357, 615, 613), (393, 394, 19, 18), (46, 45, 695, 696), (44, 45, 70, 69), (55, 56, 713, 711), (94, 95, 120, 119), (131, 130, 760, 762), (144, 145, 170, 169), (196, 195, 840, 842), (194, 195, 220, 219), (214, 215, 431, 429), (244, 245, 270, 269), (299, 298, 546, 548), (294, 295, 320, 319), (314, 315, 581, 579), (344, 345, 370, 369), (398, 397, 644, 646), (394, 395, 20, 19), (0, 1, 651, 650), (45, 46, 71, 70), (74, 99, 748, 749), (95, 96, 121, 120), (114, 115, 781, 779), (145, 146, 171, 170), (179, 178, 806, 808), (195, 196, 221, 220), (239, 238, 426, 428), (245, 246, 271, 270), (282, 281, 512, 514), (295, 296, 321, 320), (339, 338, 576, 578), (345, 346, 371, 370), (381, 380, 610, 612), (395, 396, 21, 20), (29, 28, 678, 679), (46, 47, 72, 71), (97, 96, 742, 744), (96, 97, 122, 121), (139, 138, 776, 778), (146, 147, 172, 171), (162, 163, 827, 825), (196, 197, 222, 221), (222, 223, 447, 445), (246, 247, 272, 271), (265, 266, 533, 531), (296, 297, 322, 321), (322, 323, 597, 595), (346, 347, 372, 371), (364, 365, 631, 629), (396, 397, 22, 21), (13, 14, 664, 663), (47, 48, 73, 72), (80, 79, 708, 710), (97, 98, 123, 122), (122, 123, 797, 795), (147, 148, 173, 172), (187, 186, 822, 824), (197, 198, 223, 222), (205, 206, 413, 411), (247, 248, 273, 272), (290, 289, 528, 530), (297, 298, 323, 322), (305, 306, 563, 561), (347, 348, 373, 372), (389, 388, 626, 628), (397, 398, 23, 22), (37, 36, 686, 687), (48, 49, 74, 73), (63, 64, 729, 727), (98, 99, 124, 123), (105, 106, 763, 761), (148, 149, 174, 173), (170, 171, 843, 841), (198, 199, 224, 223), (247, 246, 442, 444), (248, 249, 274, 273), (273, 274, 549, 547), (298, 299, 324, 323), (347, 346, 592, 594), (348, 349, 374, 373), (372, 373, 647, 645), (398, 399, 24, 23), (447, 449, 499, 497), (420, 418, 468, 470), (433, 435, 485, 483), (406, 404, 454, 456), (446, 444, 494, 496), (419, 421, 471, 469), (432, 430, 480, 482), (405, 407, 457, 455), (445, 447, 497, 495), (418, 416, 466, 468), (431, 433, 483, 481), (404, 402, 452, 454), (444, 442, 492, 494), (417, 419, 469, 467), (430, 428, 478, 480), (403, 405, 455, 453), (400, 401, 451, 450), (443, 445, 495, 493), (416, 414, 464, 466), (429, 431, 481, 479), (402, 400, 450, 452), (442, 440, 490, 492), (415, 417, 467, 465), (428, 426, 476, 478), (243, 242, 434, 436), (201, 202, 405, 403), (218, 219, 439, 437), (235, 234, 418, 420), (210, 211, 423, 421), (227, 226, 402, 404), (244, 243, 436, 438), (202, 203, 407, 405), (219, 220, 441, 439), (236, 235, 420, 422), (211, 212, 425, 423), (228, 227, 404, 406), (245, 244, 438, 440), (224, 249, 448, 449), (203, 204, 409, 407), (220, 221, 443, 441), (237, 236, 422, 424), (212, 213, 427, 425), (229, 228, 406, 408), (246, 245, 440, 442), (204, 205, 411, 409), (221, 222, 445, 443), (238, 237, 424, 426), (213, 214, 429, 427), (225, 200, 401, 400), (230, 229, 408, 410), (451, 453, 452, 450), (453, 455, 454, 452), (455, 457, 456, 454), (457, 459, 458, 456), (459, 461, 460, 458), (461, 463, 462, 460), (463, 465, 464, 462), (465, 467, 466, 464), (467, 469, 468, 466), (469, 471, 470, 468), (471, 473, 472, 470), (473, 475, 474, 472), (475, 477, 476, 474), (477, 479, 478, 476), (479, 481, 480, 478), (481, 483, 482, 480), (483, 485, 484, 482), (485, 487, 486, 484), (487, 489, 488, 486), (489, 491, 490, 488), (491, 493, 492, 490), (493, 495, 494, 492), (495, 497, 496, 494), (497, 499, 498, 496), (407, 409, 459, 457), (434, 432, 482, 484), (421, 423, 473, 471), (448, 446, 496, 498), (408, 406, 456, 458), (435, 437, 487, 485), (422, 420, 470, 472), (409, 411, 461, 459), (436, 434, 484, 486), (423, 425, 475, 473), (410, 408, 458, 460), (437, 439, 489, 487), (424, 422, 472, 474), (411, 413, 463, 461), (438, 436, 486, 488), (425, 427, 477, 475), (412, 410, 460, 462), (439, 441, 491, 489), (426, 424, 474, 476), (413, 415, 465, 463), (440, 438, 488, 490), (449, 448, 498, 499), (427, 429, 479, 477), (414, 412, 462, 464), (441, 443, 493, 491), (401, 403, 453, 451), (501, 503, 502, 500), (503, 505, 504, 502), (505, 507, 506, 504), (507, 509, 508, 506), (509, 511, 510, 508), (511, 513, 512, 510), (513, 515, 514, 512), (515, 517, 516, 514), (517, 519, 518, 516), (519, 521, 520, 518), (521, 523, 522, 520), (523, 525, 524, 522), (525, 527, 526, 524), (527, 529, 528, 526), (529, 531, 530, 528), (531, 533, 532, 530), (533, 535, 534, 532), (535, 537, 536, 534), (537, 539, 538, 536), (539, 541, 540, 538), (541, 543, 542, 540), (543, 545, 544, 542), (545, 547, 546, 544), (547, 549, 548, 546), (294, 293, 536, 538), (252, 253, 507, 505), (269, 270, 541, 539), (286, 285, 520, 522), (261, 262, 525, 523), (278, 277, 504, 506), (295, 294, 538, 540), (253, 254, 509, 507), (270, 271, 543, 541), (287, 286, 522, 524), (262, 263, 527, 525), (279, 278, 506, 508), (296, 295, 540, 542), (254, 255, 511, 509), (271, 272, 545, 543), (288, 287, 524, 526), (263, 264, 529, 527), (280, 279, 508, 510), (297, 296, 542, 544), (255, 256, 513, 511), (272, 273, 547, 545), (289, 288, 526, 528), (264, 265, 531, 529), (281, 280, 510, 512), (298, 297, 544, 546), (256, 257, 515, 513), (551, 553, 552, 550), (553, 555, 554, 552), (555, 557, 556, 554), (557, 559, 558, 556), (559, 561, 560, 558), (561, 563, 562, 560), (563, 565, 564, 562), (565, 567, 566, 564), (567, 569, 568, 566), (569, 571, 570, 568), (571, 573, 572, 570), (573, 575, 574, 572), (575, 577, 576, 574), (577, 579, 578, 576), (579, 581, 580, 578), (581, 583, 582, 580), (583, 585, 584, 582), (585, 587, 586, 584), (587, 589, 588, 586), (589, 591, 590, 588), (591, 593, 592, 590), (593, 595, 594, 592), (595, 597, 596, 594), (597, 599, 598, 596), (326, 325, 550, 552), (343, 342, 584, 586), (301, 302, 555, 553), (318, 319, 589, 587), (335, 334, 568, 570), (310, 311, 573, 571), (327, 326, 552, 554), (344, 343, 586, 588), (302, 303, 557, 555), (319, 320, 591, 589), (336, 335, 570, 572), (311, 312, 575, 573), (328, 327, 554, 556), (345, 344, 588, 590), (303, 304, 559, 557), (320, 321, 593, 591), (337, 336, 572, 574), (312, 313, 577, 575), (329, 328, 556, 558), (346, 345, 590, 592), (304, 305, 561, 559), (321, 322, 595, 593), (338, 337, 574, 576), (324, 349, 598, 599), (313, 314, 579, 577), (330, 329, 558, 560), (601, 603, 602, 600), (603, 605, 604, 602), (605, 607, 606, 604), (607, 609, 608, 606), (609, 611, 610, 608), (611, 613, 612, 610), (613, 615, 614, 612), (615, 617, 616, 614), (617, 619, 618, 616), (619, 621, 620, 618), (621, 623, 622, 620), (623, 625, 624, 622), (625, 627, 626, 624), (627, 629, 628, 626), (629, 631, 630, 628), (631, 633, 632, 630), (633, 635, 634, 632), (635, 637, 636, 634), (637, 639, 638, 636), (639, 641, 640, 638), (641, 643, 642, 640), (643, 645, 644, 642), (645, 647, 646, 644), (647, 649, 648, 646), (351, 352, 605, 603), (368, 369, 639, 637), (385, 384, 618, 620), (360, 361, 623, 621), (377, 376, 602, 604), (394, 393, 636, 638), (352, 353, 607, 605), (369, 370, 641, 639), (386, 385, 620, 622), (375, 350, 601, 600), (361, 362, 625, 623), (378, 377, 604, 606), (395, 394, 638, 640), (353, 354, 609, 607), (370, 371, 643, 641), (387, 386, 622, 624), (362, 363, 627, 625), (379, 378, 606, 608), (396, 395, 640, 642), (354, 355, 611, 609), (371, 372, 645, 643), (388, 387, 624, 626), (363, 364, 629, 627), (380, 379, 608, 610), (397, 396, 642, 644), (355, 356, 613, 611), (650, 651, 676, 675), (651, 652, 677, 676), (652, 653, 678, 677), (653, 654, 679, 678), (654, 655, 680, 679), (655, 656, 681, 680), (656, 657, 682, 681), (657, 658, 683, 682), (658, 659, 684, 683), (659, 660, 685, 684), (660, 661, 686, 685), (661, 662, 687, 686), (662, 663, 688, 687), (663, 664, 689, 688), (664, 665, 690, 689), (665, 666, 691, 690), (666, 667, 692, 691), (667, 668, 693, 692), (668, 669, 694, 693), (669, 670, 695, 694), (670, 671, 696, 695), (671, 672, 697, 696), (672, 673, 698, 697), (673, 674, 699, 698), (19, 20, 670, 669), (41, 40, 690, 691), (6, 7, 657, 656), (33, 32, 682, 683), (20, 21, 671, 670), (7, 8, 658, 657), (42, 41, 691, 692), (21, 22, 672, 671), (24, 49, 699, 674), (34, 33, 683, 684), (8, 9, 659, 658), (26, 25, 675, 676), (22, 23, 673, 672), (43, 42, 692, 693), (9, 10, 660, 659), (35, 34, 684, 685), (23, 24, 674, 673), (10, 11, 661, 660), (27, 26, 676, 677), (44, 43, 693, 694), (25, 0, 650, 675), (11, 12, 662, 661), (36, 35, 685, 686), (28, 27, 677, 678), (12, 13, 663, 662), (45, 44, 694, 695), (701, 703, 702, 700), (703, 705, 704, 702), (705, 707, 706, 704), (707, 709, 708, 706), (709, 711, 710, 708), (711, 713, 712, 710), (713, 715, 714, 712), (715, 717, 716, 714), (717, 719, 718, 716), (719, 721, 720, 718), (721, 723, 722, 720), (723, 725, 724, 722), (725, 727, 726, 724), (727, 729, 728, 726), (729, 731, 730, 728), (731, 733, 732, 730), (733, 735, 734, 732), (735, 737, 736, 734), (737, 739, 738, 736), (739, 741, 740, 738), (741, 743, 742, 740), (743, 745, 744, 742), (745, 747, 746, 744), (747, 749, 748, 746), (67, 68, 737, 735), (84, 83, 716, 718), (59, 60, 721, 719), (76, 75, 700, 702), (93, 92, 734, 736), (51, 52, 705, 703), (68, 69, 739, 737), (85, 84, 718, 720), (60, 61, 723, 721), (77, 76, 702, 704), (94, 93, 736, 738), (52, 53, 707, 705), (69, 70, 741, 739), (86, 85, 720, 722), (61, 62, 725, 723), (78, 77, 704, 706), (95, 94, 738, 740), (53, 54, 709, 707), (70, 71, 743, 741), (87, 86, 722, 724), (62, 63, 727, 725), (79, 78, 706, 708), (96, 95, 740, 742), (54, 55, 711, 709), (71, 72, 745, 743), (88, 87, 724, 726), (751, 753, 752, 750), (753, 755, 754, 752), (755, 757, 756, 754), (757, 759, 758, 756), (759, 761, 760, 758), (761, 763, 762, 760), (763, 765, 764, 762), (765, 767, 766, 764), (767, 769, 768, 766), (769, 771, 770, 768), (771, 773, 772, 770), (773, 775, 774, 772), (775, 777, 776, 774), (777, 779, 778, 776), (779, 781, 780, 778), (781, 783, 782, 780), (783, 785, 784, 782), (785, 787, 786, 784), (787, 789, 788, 786), (789, 791, 790, 788), (791, 793, 792, 790), (793, 795, 794, 792), (795, 797, 796, 794), (797, 799, 798, 796), (101, 102, 755, 753), (118, 119, 789, 787), (135, 134, 768, 770), (124, 149, 798, 799), (110, 111, 773, 771), (127, 126, 752, 754), (144, 143, 786, 788), (102, 103, 757, 755), (119, 120, 791, 789), (136, 135, 770, 772), (111, 112, 775, 773), (128, 127, 754, 756), (145, 144, 788, 790), (103, 104, 759, 757), (120, 121, 793, 791), (137, 136, 772, 774), (125, 100, 751, 750), (112, 113, 777, 775), (129, 128, 756, 758), (146, 145, 790, 792), (104, 105, 761, 759), (121, 122, 795, 793), (138, 137, 774, 776), (113, 114, 779, 777), (130, 129, 758, 760), (147, 146, 792, 794), (801, 803, 802, 800), (803, 805, 804, 802), (805, 807, 806, 804), (807, 809, 808, 806), (809, 811, 810, 808), (811, 813, 812, 810), (813, 815, 814, 812), (815, 817, 816, 814), (817, 819, 818, 816), (819, 821, 820, 818), (821, 823, 822, 820), (823, 825, 824, 822), (825, 827, 826, 824), (827, 829, 828, 826), (829, 831, 830, 828), (831, 833, 832, 830), (833, 835, 834, 832), (835, 837, 836, 834), (837, 839, 838, 836), (839, 841, 840, 838), (841, 843, 842, 840), (843, 845, 844, 842), (845, 847, 846, 844), (847, 849, 848, 846), (157, 158, 817, 815), (191, 190, 830, 832), (166, 167, 835, 833), (183, 182, 814, 816), (158, 159, 819, 817), (175, 150, 801, 800), (192, 191, 832, 834), (150, 151, 803, 801), (167, 168, 837, 835), (184, 183, 816, 818), (176, 175, 800, 802), (159, 160, 821, 819), (193, 192, 834, 836), (151, 152, 805, 803), (168, 169, 839, 837), (185, 184, 818, 820), (177, 176, 802, 804), (160, 161, 823, 821), (194, 193, 836, 838), (152, 153, 807, 805), (169, 170, 841, 839), (186, 185, 820, 822), (161, 162, 825, 823), (178, 177, 804, 806), (195, 194, 838, 840), (153, 154, 809, 807)])
me_beziercurve_001.polygons.foreach_set('use_smooth', [True] * 834)
_uv = me_beziercurve_001.uv_layers.new(name='UVMap')
_uv.uv.foreach_set('vector', [0.0625, 10.04, 0.0625, 8.989, 0.0625, 8.989, 0.0625, 10.04, 0.0625, -9.988, 0.0625, -9.892, 0.125, -9.892, 0.125, -9.988, 0.125, -9.988, 0.125, -9.892, 0.125, -9.892, 0.125, -9.988, 0.1875, -9.988, 0.1875, -9.892, 0.25, -9.892, 0.25, -9.988, 0.3125, 3.691, 0.3125, 2.669, 0.3125, 2.669, 0.3125, 3.691, 0.3125, -9.988, 0.3125, -9.892, 0.375, -9.892, 0.375, -9.988, 0.4375, 10.04, 0.4375, 8.989, 0.4375, 8.989, 0.4375, 10.04, 0.4375, -9.988, 0.4375, -9.892, 0.5, -9.892, 0.5, -9.988, 0.5625, -9.892, 0.5625, -9.988, 0.5625, -9.988, 0.5625, -9.892, 0.5625, -9.988, 0.5625, -9.892, 0.625, -9.892, 0.625, -9.988, 0.6875, -9.63, 0.6875, -9.892, 0.6875, -9.892, 0.6875, -9.63, 0.6875, -9.988, 0.6875, -9.892, 0.75, -9.892, 0.75, -9.988, 0.75, -4.67, 0.75, -3.736, 0.75, -3.736, 0.75, -4.67, 0.8125, -9.988, 0.8125, -9.892, 0.875, -9.892, 0.875, -9.988, 0.9375, 3.691, 0.9375, 2.669, 0.9375, 2.669, 0.9375, 3.691, 0.9375, -9.988, 0.9375, -9.892, 1.0, -9.892, 1.0, -9.988, 1.0, -8.027, 1.0, -7.281, 1.0, -7.281, 1.0, -8.027, 0.0625, -9.892, 0.0625, -9.63, 0.125, -9.63, 0.125, -9.892, 0.1875, 2.669, 0.1875, 1.676, 0.1875, 1.676, 0.1875, 2.669, 0.1875, -9.892, 0.1875, -9.63, 0.25, -9.63, 0.25, -9.892, 0.3125, -9.892, 0.3125, -9.988, 0.3125, -9.988, 0.3125, -9.892, 0.3125, -9.892, 0.3125, -9.63, 0.375, -9.63, 0.375, -9.892, 0.4375, -6.461, 0.4375, -7.281, 0.4375, -7.281, 0.4375, -6.461, 0.4375, -9.892, 0.4375, -9.63, 0.5, -9.63, 0.5, -9.892, 0.5, -4.67, 0.5, -3.736, 0.5, -3.736, 0.5, -4.67, 0.5625, -9.892, 0.5625, -9.63, 0.625, -9.63, 0.625, -9.892, 0.625, -3.736, 0.625, -2.801, 0.625, -2.801, 0.625, -3.736, 0.6875, -9.892, 0.6875, -9.63, 0.75, -9.63, 0.75, -9.892, 0.8125, -4.67, 0.8125, -5.585, 0.8125, -5.585, 0.8125, -4.67, 0.8125, -9.892, 0.8125, -9.63, 0.875, -9.63, 0.875, -9.892, 0.0, 0.0, 0.0, 0.0, 0.0, 0.0, 0.0, 0.0, 0.9375, -9.892, 0.9375, -9.63, 1.0, -9.63, 1.0, -9.892, 0.0625, -6.461, 0.0625, -7.281, 0.0625, -7.281, 0.0625, -6.461, 0.0625, -9.63, 0.0625, -9.219, 0.125, -9.219, 0.125, -9.63, 0.125, -5.585, 0.125, -4.67, 0.125, -4.67, 0.125, -5.585, 0.1875, -9.63, 0.1875, -9.219, 0.25, -9.219, 0.25, -9.63, 0.25, -4.67, 0.25, -3.736, 0.25, -3.736, 0.25, -4.67, 0.3125, -9.63, 0.3125, -9.219, 0.375, -9.219, 0.375, -9.63, 0.375, 0.7173, 0.375, 1.676, 0.375, 1.676, 0.375, 0.7173, 0.4375, -9.63, 0.4375, -9.219, 0.5, -9.219, 0.5, -9.63, 0.5625, -4.67, 0.5625, -5.585, 0.5625, -5.585, 0.5625, -4.67, 0.5625, -9.63, 0.5625, -9.219, 0.625, -9.219, 0.625, -9.63, 0.6875, -3.736, 0.6875, -4.67, 0.6875, -4.67, 0.6875, -3.736, 0.6875, -9.63, 0.6875, -9.219, 0.75, -9.219, 0.75, -9.63, 0.75, 2.669, 0.75, 3.691, 0.75, 3.691, 0.75, 2.669, 0.8125, -9.63, 0.8125, -9.219, 0.875, -9.219, 0.875, -9.63, 0.9375, -9.892, 0.9375, -9.988, 0.9375, -9.988, 0.9375, -9.892, 0.9375, -9.63, 0.9375, -9.219, 1.0, -9.219, 1.0, -9.63, 1.0, 3.691, 1.0, 4.734, 1.0, 4.734, 1.0, 3.691, 0.0625, -9.219, 0.0625, -8.679, 0.125, -8.679, 0.125, -9.219, 0.1875, -5.585, 0.1875, -6.461, 0.1875, -6.461, 0.1875, -5.585, 0.1875, -9.219, 0.1875, -8.679, 0.25, -8.679, 0.25, -9.219, 0.3125, -4.67, 0.3125, -5.585, 0.3125, -5.585, 0.3125, -4.67, 0.3125, -9.219, 0.3125, -8.679, 0.375, -8.679, 0.375, -9.219, 0.0, 0.0, 0.0, 0.0, 0.0, 0.0, 0.0, 0.0, 0.4375, -9.219, 0.4375, -8.679, 0.5, -8.679, 0.5, -9.219, 0.5, 2.669, 0.5, 3.691, 0.5, 3.691, 0.5, 2.669, 0.5625, -9.219, 0.5625, -8.679, 0.625, -8.679, 0.625, -9.219, 0.625, 3.691, 0.625, 4.734, 0.625, 4.734, 0.625, 3.691, 0.6875, -9.219, 0.6875, -8.679, 0.75, -8.679, 0.75, -9.219, 0.75, -9.988, 0.75, -9.892, 0.75, -9.892, 0.75, -9.988, 0.8125, -9.219, 0.8125, -8.679, 0.875, -8.679, 0.875, -9.219, 0.875, -4.67, 0.875, -3.736, 0.875, -3.736, 0.875, -4.67, 0.9375, -9.219, 0.9375, -8.679, 1.0, -8.679, 1.0, -9.219, 0.0625, 0.7173, 0.0625, -0.1997, 0.0625, -0.1997, 0.0625, 0.7173, 0.0625, -8.679, 0.0625, -8.027, 0.125, -8.027, 0.125, -8.679, 0.125, 1.676, 0.125, 2.669, 0.125, 2.669, 0.125, 1.676, 0.1875, -8.679, 0.1875, -8.027, 0.25, -8.027, 0.25, -8.679, 0.25, 2.669, 0.25, 3.691, 0.25, 3.691, 0.25, 2.669, 0.3125, -8.679, 0.3125, -8.027, 0.375, -8.027, 0.375, -8.679, 0.4375, 0.7173, 0.4375, -0.1997, 0.4375, -0.1997, 0.4375, 0.7173, 0.4375, -8.679, 0.4375, -8.027, 0.5, -8.027, 0.5, -8.679, 0.5, -9.988, 0.5, -9.892, 0.5, -9.892, 0.5, -9.988, 0.5625, -8.679, 0.5625, -8.027, 0.625, -8.027, 0.625, -8.679, 0.0, 0.0, 0.0, 0.0, 0.0, 0.0, 0.0, 0.0, 0.6875, -8.679, 0.6875, -8.027, 0.75, -8.027, 0.75, -8.679, 0.8125, 2.669, 0.8125, 1.676, 0.8125, 1.676, 0.8125, 2.669, 0.8125, -8.679, 0.8125, -8.027, 0.875, -8.027, 0.875, -8.679, 0.9375, -4.67, 0.9375, -5.585, 0.9375, -5.585, 0.9375, -4.67, 0.9375, -8.679, 0.9375, -8.027, 1.0, -8.027, 1.0, -8.679, 1.0, -8.679, 1.0, -8.027, 1.0, -8.027, 1.0, -8.679, 0.0625, -8.027, 0.0625, -7.281, 0.125, -7.281, 0.125, -8.027, 0.1875, 1.676, 0.1875, 0.7173, 0.1875, 0.7173, 0.1875, 1.676, 0.1875, -8.027, 0.1875, -7.281, 0.25, -7.281, 0.25, -8.027, 0.25, -9.988, 0.25, -9.892, 0.25, -9.892, 0.25, -9.988, 0.3125, -8.027, 0.3125, -7.281, 0.375, -7.281, 0.375, -8.027, 0.375, 8.989, 0.375, 10.04, 0.375, 10.04, 0.375, 8.989, 0.4375, -8.027, 0.4375, -7.281, 0.5, -7.281, 0.5, -8.027, 0.5625, 2.669, 0.5625, 1.676, 0.5625, 1.676, 0.5625, 2.669, 0.5625, -8.027, 0.5625, -7.281, 0.625, -7.281, 0.625, -8.027, 0.625, -9.892, 0.625, -9.63, 0.625, -9.63, 0.625, -9.892, 0.6875, -8.027, 0.6875, -7.281, 0.75, -7.281, 0.75, -8.027, 0.75, -5.585, 0.75, -4.67, 0.75, -4.67, 0.75, -5.585, 0.8125, -8.027, 0.8125, -7.281, 0.875, -7.281, 0.875, -8.027, 0.875, 2.669, 0.875, 3.691, 0.875, 3.691, 0.875, 2.669, 0.9375, -8.027, 0.9375, -7.281, 1.0, -7.281, 1.0, -8.027, 1.0, 2.669, 1.0, 3.691, 1.0, 3.691, 1.0, 2.669, 0.0625, -7.281, 0.0625, -6.461, 0.125, -6.461, 0.125, -7.281, 0.125, -6.461, 0.125, -5.585, 0.125, -5.585, 0.125, -6.461, 0.1875, -7.281, 0.1875, -6.461, 0.25, -6.461, 0.25, -7.281, 0.3125, 2.669, 0.3125, 1.676, 0.3125, 1.676, 0.3125, 2.669, 0.3125, -7.281, 0.3125, -6.461, 0.375, -6.461, 0.375, -7.281, 0.375, -7.281, 0.375, -6.461, 0.375, -6.461, 0.375, -7.281, 0.4375, -7.281, 0.4375, -6.461, 0.5, -6.461, 0.5, -7.281, 0.5, -5.585, 0.5, -4.67, 0.5, -4.67, 0.5, -5.585, 0.5625, -7.281, 0.5625, -6.461, 0.625, -6.461, 0.625, -7.281, 0.6875, 3.691, 0.6875, 2.669, 0.6875, 2.669, 0.6875, 3.691, 0.6875, -7.281, 0.6875, -6.461, 0.75, -6.461, 0.75, -7.281, 0.8125, -5.585, 0.8125, -6.461, 0.8125, -6.461, 0.8125, -5.585, 0.8125, -7.281, 0.8125, -6.461, 0.875, -6.461, 0.875, -7.281, 0.875, -9.988, 0.875, -9.892, 0.875, -9.892, 0.875, -9.988, 0.9375, -7.281, 0.9375, -6.461, 1.0, -6.461, 1.0, -7.281, 0.0625, 8.989, 0.0625, 7.926, 0.0625, 7.926, 0.0625, 8.989, 0.0625, -6.461, 0.0625, -5.585, 0.125, -5.585, 0.125, -6.461, 0.1875, 10.04, 0.1875, 8.989, 0.1875, 8.989, 0.1875, 10.04, 0.1875, -6.461, 0.1875, -5.585, 0.25, -5.585, 0.25, -6.461, 0.25, -5.585, 0.25, -4.67, 0.25, -4.67, 0.25, -5.585, 0.3125, -6.461, 0.3125, -5.585, 0.375, -5.585, 0.375, -6.461, 0.4375, 8.989, 0.4375, 7.926, 0.4375, 7.926, 0.4375, 8.989, 0.4375, -6.461, 0.4375, -5.585, 0.5, -5.585, 0.5, -6.461, 0.5625, -5.585, 0.5625, -6.461, 0.5625, -6.461, 0.5625, -5.585, 0.5625, -6.461, 0.5625, -5.585, 0.625, -5.585, 0.625, -6.461, 0.6875, -9.892, 0.6875, -9.988, 0.6875, -9.988, 0.6875, -9.892, 0.6875, -6.461, 0.6875, -5.585, 0.75, -5.585, 0.75, -6.461, 0.75, 1.676, 0.75, 2.669, 0.75, 2.669, 0.75, 1.676, 0.8125, -6.461, 0.8125, -5.585, 0.875, -5.585, 0.875, -6.461, 0.9375, 2.669, 0.9375, 1.676, 0.9375, 1.676, 0.9375, 2.669, 0.9375, -6.461, 0.9375, -5.585, 1.0, -5.585, 1.0, -6.461, 0.0625, -7.281, 0.0625, -8.027, 0.0625, -8.027, 0.0625, -7.281, 0.0625, -5.585, 0.0625, -4.67, 0.125, -4.67, 0.125, -5.585, 0.0, 0.0, 0.0, 0.0, 0.0, 0.0, 0.0, 0.0, 0.1875, -5.585, 0.1875, -4.67, 0.25, -4.67, 0.25, -5.585, 0.3125, -5.585, 0.3125, -6.461, 0.3125, -6.461, 0.3125, -5.585, 0.3125, -5.585, 0.3125, -4.67, 0.375, -4.67, 0.375, -5.585, 0.4375, -7.281, 0.4375, -8.027, 0.4375, -8.027, 0.4375, -7.281, 0.4375, -5.585, 0.4375, -4.67, 0.5, -4.67, 0.5, -5.585, 0.5, 1.676, 0.5, 2.669, 0.5, 2.669, 0.5, 1.676, 0.5625, -5.585, 0.5625, -4.67, 0.625, -4.67, 0.625, -5.585, 0.625, -4.67, 0.625, -3.736, 0.625, -3.736, 0.625, -4.67, 0.6875, -5.585, 0.6875, -4.67, 0.75, -4.67, 0.75, -5.585, 0.8125, 1.676, 0.8125, 0.7173, 0.8125, 0.7173, 0.8125, 1.676, 0.8125, -5.585, 0.8125, -4.67, 0.875, -4.67, 0.875, -5.585, 0.875, -5.585, 0.875, -4.67, 0.875, -4.67, 0.875, -5.585, 0.9375, -5.585, 0.9375, -4.67, 1.0, -4.67, 1.0, -5.585, 1.0, -9.219, 1.0, -8.679, 1.0, -8.679, 1.0, -9.219, 0.0625, -4.67, 0.0625, -3.736, 0.125, -3.736, 0.125, -4.67, 0.1875, -6.461, 0.1875, -7.281, 0.1875, -7.281, 0.1875, -6.461, 0.1875, -4.67, 0.1875, -3.736, 0.25, -3.736, 0.25, -4.67, 0.25, 1.676, 0.25, 2.669, 0.25, 2.669, 0.25, 1.676, 0.3125, -4.67, 0.3125, -3.736, 0.375, -3.736, 0.375, -4.67, 0.375, -0.1997, 0.375, 0.7173, 0.375, 0.7173, 0.375, -0.1997, 0.4375, -4.67, 0.4375, -3.736, 0.5, -3.736, 0.5, -4.67, 0.5625, 1.676, 0.5625, 0.7173, 0.5625, 0.7173, 0.5625, 1.676, 0.5625, -4.67, 0.5625, -3.736, 0.625, -3.736, 0.625, -4.67, 0.6875, -4.67, 0.6875, -5.585, 0.6875, -5.585, 0.6875, -4.67, 0.6875, -4.67, 0.6875, -3.736, 0.75, -3.736, 0.75, -4.67, 0.75, -6.461, 0.75, -5.585, 0.75, -5.585, 0.75, -6.461, 0.8125, -4.67, 0.8125, -3.736, 0.875, -3.736, 0.875, -4.67, 0.9375, -5.585, 0.9375, -6.461, 0.9375, -6.461, 0.9375, -5.585, 0.9375, -4.67, 0.9375, -3.736, 1.0, -3.736, 1.0, -4.67, 1.0, 1.676, 1.0, 2.669, 1.0, 2.669, 1.0, 1.676, 0.0625, -3.736, 0.0625, -2.801, 0.125, -2.801, 0.125, -3.736, 0.125, 0.7173, 0.125, 1.676, 0.125, 1.676, 0.125, 0.7173, 0.1875, -3.736, 0.1875, -2.801, 0.25, -2.801, 0.25, -3.736, 0.3125, 1.676, 0.3125, 0.7173, 0.3125, 0.7173, 0.3125, 1.676, 0.3125, -3.736, 0.3125, -2.801, 0.375, -2.801, 0.375, -3.736, 0.4375, -0.1997, 0.4375, -1.069, 0.4375, -1.069, 0.4375, -0.1997, 0.4375, -3.736, 0.4375, -2.801, 0.5, -2.801, 0.5, -3.736, 0.5, -6.461, 0.5, -5.585, 0.5, -5.585, 0.5, -6.461, 0.5625, -3.736, 0.5625, -2.801, 0.625, -2.801, 0.625, -3.736, 0.625, 2.669, 0.625, 3.691, 0.625, 3.691, 0.625, 2.669, 0.6875, -3.736, 0.6875, -2.801, 0.75, -2.801, 0.75, -3.736, 0.8125, 10.04, 0.8125, 8.989, 0.8125, 8.989, 0.8125, 10.04, 0.8125, -3.736, 0.8125, -2.801, 0.875, -2.801, 0.875, -3.736, 0.875, 1.676, 0.875, 2.669, 0.875, 2.669, 0.875, 1.676, 0.9375, -3.736, 0.9375, -2.801, 1.0, -2.801, 1.0, -3.736, 0.0625, -0.1997, 0.0625, -1.069, 0.0625, -1.069, 0.0625, -0.1997, 0.0625, -2.801, 0.0625, -1.883, 0.125, -1.883, 0.125, -2.801, 0.1875, 0.7173, 0.1875, -0.1997, 0.1875, -0.1997, 0.1875, 0.7173, 0.1875, -2.801, 0.1875, -1.883, 0.25, -1.883, 0.25, -2.801, 0.25, -6.461, 0.25, -5.585, 0.25, -5.585, 0.25, -6.461, 0.3125, -2.801, 0.3125, -1.883, 0.375, -1.883, 0.375, -2.801, 0.375, 7.926, 0.375, 8.989, 0.375, 8.989, 0.375, 7.926, 0.4375, -2.801, 0.4375, -1.883, 0.5, -1.883, 0.5, -2.801, 0.5625, 10.04, 0.5625, 8.989, 0.5625, 8.989, 0.5625, 10.04, 0.5625, -2.801, 0.5625, -1.883, 0.625, -1.883, 0.625, -2.801, 0.625, -9.988, 0.625, -9.892, 0.625, -9.892, 0.625, -9.988, 0.6875, -2.801, 0.6875, -1.883, 0.75, -1.883, 0.75, -2.801, 0.8125, -6.461, 0.8125, -7.281, 0.8125, -7.281, 0.8125, -6.461, 0.8125, -2.801, 0.8125, -1.883, 0.875, -1.883, 0.875, -2.801, 0.9375, 1.676, 0.9375, 0.7173, 0.9375, 0.7173, 0.9375, 1.676, 0.9375, -2.801, 0.9375, -1.883, 1.0, -1.883, 1.0, -2.801, 1.0, -9.63, 1.0, -9.219, 1.0, -9.219, 1.0, -9.63, 0.0625, -1.883, 0.0625, -1.069, 0.125, -1.069, 0.125, -1.883, 0.125, 8.989, 0.125, 10.04, 0.125, 10.04, 0.125, 8.989, 0.1875, -1.883, 0.1875, -1.069, 0.25, -1.069, 0.25, -1.883, 0.3125, 10.04, 0.3125, 8.989, 0.3125, 8.989, 0.3125, 10.04, 0.3125, -1.883, 0.3125, -1.069, 0.375, -1.069, 0.375, -1.883, 0.375, -8.027, 0.375, -7.281, 0.375, -7.281, 0.375, -8.027, 0.4375, -1.883, 0.4375, -1.069, 0.5, -1.069, 0.5, -1.883, 0.5625, -6.461, 0.5625, -7.281, 0.5625, -7.281, 0.5625, -6.461, 0.5625, -1.883, 0.5625, -1.069, 0.625, -1.069, 0.625, -1.883, 0.6875, 2.669, 0.6875, 1.676, 0.6875, 1.676, 0.6875, 2.669, 0.6875, -1.883, 0.6875, -1.069, 0.75, -1.069, 0.75, -1.883, 0.75, 0.7173, 0.75, 1.676, 0.75, 1.676, 0.75, 0.7173, 0.8125, -1.883, 0.8125, -1.069, 0.875, -1.069, 0.875, -1.883, 0.875, -6.461, 0.875, -5.585, 0.875, -5.585, 0.875, -6.461, 0.9375, -1.883, 0.9375, -1.069, 1.0, -1.069, 1.0, -1.883, 0.0625, 7.926, 0.0625, 6.858, 0.0625, 6.858, 0.0625, 7.926, 0.0625, -1.069, 0.0625, -0.1997, 0.125, -0.1997, 0.125, -1.069, 0.125, -7.281, 0.125, -6.461, 0.125, -6.461, 0.125, -7.281, 0.1875, -1.069, 0.1875, -0.1997, 0.25, -0.1997, 0.25, -1.069, 0.3125, -6.461, 0.3125, -7.281, 0.3125, -7.281, 0.3125, -6.461, 0.3125, -1.069, 0.3125, -0.1997, 0.375, -0.1997, 0.375, -1.069, 0.4375, 7.926, 0.4375, 6.858, 0.4375, 6.858, 0.4375, 7.926, 0.4375, -1.069, 0.4375, -0.1997, 0.5, -0.1997, 0.5, -1.069, 0.5, 0.7173, 0.5, 1.676, 0.5, 1.676, 0.5, 0.7173, 0.5625, -1.069, 0.5625, -0.1997, 0.625, -0.1997, 0.625, -1.069, 0.625, -5.585, 0.625, -4.67, 0.625, -4.67, 0.625, -5.585, 0.6875, -1.069, 0.6875, -0.1997, 0.75, -0.1997, 0.75, -1.069, 0.8125, 0.7173, 0.8125, -0.1997, 0.8125, -0.1997, 0.8125, 0.7173, 0.8125, -1.069, 0.8125, -0.1997, 0.875, -0.1997, 0.875, -1.069, 0.9375, 10.04, 0.9375, 8.989, 0.9375, 8.989, 0.9375, 10.04, 0.9375, -1.069, 0.9375, -0.1997, 1.0, -0.1997, 1.0, -1.069, 1.0, 0.7173, 1.0, 1.676, 1.0, 1.676, 1.0, 0.7173, 0.0625, -0.1997, 0.0625, 0.7173, 0.125, 0.7173, 0.125, -0.1997, 0.1875, 8.989, 0.1875, 7.926, 0.1875, 7.926, 0.1875, 8.989, 0.1875, -0.1997, 0.1875, 0.7173, 0.25, 0.7173, 0.25, -0.1997, 0.25, 0.7173, 0.25, 1.676, 0.25, 1.676, 0.25, 0.7173, 0.3125, -0.1997, 0.3125, 0.7173, 0.375, 0.7173, 0.375, -0.1997, 0.4375, -8.027, 0.4375, -8.679, 0.4375, -8.679, 0.4375, -8.027, 0.4375, -0.1997, 0.4375, 0.7173, 0.5, 0.7173, 0.5, -0.1997, 0.5625, 0.7173, 0.5625, -0.1997, 0.5625, -0.1997, 0.5625, 0.7173, 0.5625, -0.1997, 0.5625, 0.7173, 0.625, 0.7173, 0.625, -0.1997, 0.0, 0.0, 0.0, 0.0, 0.0, 0.0, 0.0, 0.0, 0.6875, -0.1997, 0.6875, 0.7173, 0.75, 0.7173, 0.75, -0.1997, 0.75, 8.989, 0.75, 10.04, 0.75, 10.04, 0.75, 8.989, 0.8125, -0.1997, 0.8125, 0.7173, 0.875, 0.7173, 0.875, -0.1997, 0.9375, -6.461, 0.9375, -7.281, 0.9375, -7.281, 0.9375, -6.461, 0.9375, -0.1997, 0.9375, 0.7173, 1.0, 0.7173, 1.0, -0.1997, 0.0625, -8.027, 0.0625, -8.679, 0.0625, -8.679, 0.0625, -8.027, 0.0625, 0.7173, 0.0625, 1.676, 0.125, 1.676, 0.125, 0.7173, 0.1875, -7.281, 0.1875, -8.027, 0.1875, -8.027, 0.1875, -7.281, 0.1875, 0.7173, 0.1875, 1.676, 0.25, 1.676, 0.25, 0.7173, 0.3125, 0.7173, 0.3125, -0.1997, 0.3125, -0.1997, 0.3125, 0.7173, 0.3125, 0.7173, 0.3125, 1.676, 0.375, 1.676, 0.375, 0.7173, 0.375, -1.069, 0.375, -0.1997, 0.375, -0.1997, 0.375, -1.069, 0.4375, 0.7173, 0.4375, 1.676, 0.5, 1.676, 0.5, 0.7173, 0.5, 8.989, 0.5, 10.04, 0.5, 10.04, 0.5, 8.989, 0.5625, 0.7173, 0.5625, 1.676, 0.625, 1.676, 0.625, 0.7173, 0.6875, -5.585, 0.6875, -6.461, 0.6875, -6.461, 0.6875, -5.585, 0.6875, 0.7173, 0.6875, 1.676, 0.75, 1.676, 0.75, 0.7173, 0.75, -7.281, 0.75, -6.461, 0.75, -6.461, 0.75, -7.281, 0.8125, 0.7173, 0.8125, 1.676, 0.875, 1.676, 0.875, 0.7173, 0.875, 0.7173, 0.875, 1.676, 0.875, 1.676, 0.875, 0.7173, 0.9375, 0.7173, 0.9375, 1.676, 1.0, 1.676, 1.0, 0.7173, 1.0, -9.892, 1.0, -9.63, 1.0, -9.63, 1.0, -9.892, 0.0625, 1.676, 0.0625, 2.669, 0.125, 2.669, 0.125, 1.676, 0.125, -0.1997, 0.125, 0.7173, 0.125, 0.7173, 0.125, -0.1997, 0.1875, 1.676, 0.1875, 2.669, 0.25, 2.669, 0.25, 1.676, 0.25, 8.989, 0.25, 10.04, 0.25, 10.04, 0.25, 8.989, 0.3125, 1.676, 0.3125, 2.669, 0.375, 2.669, 0.375, 1.676, 0.4375, -1.069, 0.4375, -1.883, 0.4375, -1.883, 0.4375, -1.069, 0.4375, 1.676, 0.4375, 2.669, 0.5, 2.669, 0.5, 1.676, 0.5, -7.281, 0.5, -6.461, 0.5, -6.461, 0.5, -7.281, 0.5625, 1.676, 0.5625, 2.669, 0.625, 2.669, 0.625, 1.676, 0.625, 1.676, 0.625, 2.669, 0.625, 2.669, 0.625, 1.676, 0.6875, 1.676, 0.6875, 2.669, 0.75, 2.669, 0.75, 1.676, 0.0, 0.0, 0.0, 0.0, 0.0, 0.0, 0.0, 0.0, 0.8125, 1.676, 0.8125, 2.669, 0.875, 2.669, 0.875, 1.676, 0.9375, 0.7173, 0.9375, -0.1997, 0.9375, -0.1997, 0.9375, 0.7173, 0.9375, 1.676, 0.9375, 2.669, 1.0, 2.669, 1.0, 1.676, 0.0625, -1.069, 0.0625, -1.883, 0.0625, -1.883, 0.0625, -1.069, 0.0625, 2.669, 0.0625, 3.691, 0.125, 3.691, 0.125, 2.669, 0.1875, -0.1997, 0.1875, -1.069, 0.1875, -1.069, 0.1875, -0.1997, 0.1875, 2.669, 0.1875, 3.691, 0.25, 3.691, 0.25, 2.669, 0.25, -7.281, 0.25, -6.461, 0.25, -6.461, 0.25, -7.281, 0.3125, 2.669, 0.3125, 3.691, 0.375, 3.691, 0.375, 2.669, 0.375, 6.858, 0.375, 7.926, 0.375, 7.926, 0.375, 6.858, 0.4375, 2.669, 0.4375, 3.691, 0.5, 3.691, 0.5, 2.669, 0.5625, 8.989, 0.5625, 7.926, 0.5625, 7.926, 0.5625, 8.989, 0.5625, 2.669, 0.5625, 3.691, 0.625, 3.691, 0.625, 2.669, 0.6875, 1.676, 0.6875, 0.7173, 0.6875, 0.7173, 0.6875, 1.676, 0.6875, 2.669, 0.6875, 3.691, 0.75, 3.691, 0.75, 2.669, 0.8125, 8.989, 0.8125, 7.926, 0.8125, 7.926, 0.8125, 8.989, 0.8125, 2.669, 0.8125, 3.691, 0.875, 3.691, 0.875, 2.669, 0.875, 8.989, 0.875, 10.04, 0.875, 10.04, 0.875, 8.989, 0.9375, 2.669, 0.9375, 3.691, 1.0, 3.691, 1.0, 2.669, 1.0, -0.1997, 1.0, 0.7173, 1.0, 0.7173, 1.0, -0.1997, 0.0625, 3.691, 0.0625, 4.734, 0.125, 4.734, 0.125, 3.691, 0.125, 7.926, 0.125, 8.989, 0.125, 8.989, 0.125, 7.926, 0.1875, 3.691, 0.1875, 4.734, 0.25, 4.734, 0.25, 3.691, 0.3125, 8.989, 0.3125, 7.926, 0.3125, 7.926, 0.3125, 8.989, 0.3125, 3.691, 0.3125, 4.734, 0.375, 4.734, 0.375, 3.691, 0.375, -8.679, 0.375, -8.027, 0.375, -8.027, 0.375, -8.679, 0.4375, 3.691, 0.4375, 4.734, 0.5, 4.734, 0.5, 3.691, 0.5625, -7.281, 0.5625, -8.027, 0.5625, -8.027, 0.5625, -7.281, 0.5625, 3.691, 0.5625, 4.734, 0.625, 4.734, 0.625, 3.691, 0.625, -6.461, 0.625, -5.585, 0.625, -5.585, 0.625, -6.461, 0.6875, 3.691, 0.6875, 4.734, 0.75, 4.734, 0.75, 3.691, 0.8125, -7.281, 0.8125, -8.027, 0.8125, -8.027, 0.8125, -7.281, 0.8125, 3.691, 0.8125, 4.734, 0.875, 4.734, 0.875, 3.691, 0.875, -7.281, 0.875, -6.461, 0.875, -6.461, 0.875, -7.281, 0.9375, 3.691, 0.9375, 4.734, 1.0, 4.734, 1.0, 3.691, 0.0625, 6.858, 0.0625, 5.792, 0.0625, 5.792, 0.0625, 6.858, 0.0625, 4.734, 0.0625, 5.792, 0.125, 5.792, 0.125, 4.734, 0.125, -8.027, 0.125, -7.281, 0.125, -7.281, 0.125, -8.027, 0.1875, 4.734, 0.1875, 5.792, 0.25, 5.792, 0.25, 4.734, 0.3125, -7.281, 0.3125, -8.027, 0.3125, -8.027, 0.3125, -7.281, 0.3125, 4.734, 0.3125, 5.792, 0.375, 5.792, 0.375, 4.734, 0.4375, 6.858, 0.4375, 5.792, 0.4375, 5.792, 0.4375, 6.858, 0.4375, 4.734, 0.4375, 5.792, 0.5, 5.792, 0.5, 4.734, 0.5, -0.1997, 0.5, 0.7173, 0.5, 0.7173, 0.5, -0.1997, 0.5625, 4.734, 0.5625, 5.792, 0.625, 5.792, 0.625, 4.734, 0.6875, 10.04, 0.6875, 8.989, 0.6875, 8.989, 0.6875, 10.04, 0.6875, 4.734, 0.6875, 5.792, 0.75, 5.792, 0.75, 4.734, 0.75, -0.1997, 0.75, 0.7173, 0.75, 0.7173, 0.75, -0.1997, 0.8125, 4.734, 0.8125, 5.792, 0.875, 5.792, 0.875, 4.734, 0.9375, 8.989, 0.9375, 7.926, 0.9375, 7.926, 0.9375, 8.989, 0.9375, 4.734, 0.9375, 5.792, 1.0, 5.792, 1.0, 4.734, 1.0, -9.988, 1.0, -9.892, 1.0, -9.892, 1.0, -9.988, 0.0625, 5.792, 0.0625, 6.858, 0.125, 6.858, 0.125, 5.792, 0.0, 0.0, 0.0, 0.0, 0.0, 0.0, 0.0, 0.0, 0.1875, 5.792, 0.1875, 6.858, 0.25, 6.858, 0.25, 5.792, 0.25, -0.1997, 0.25, 0.7173, 0.25, 0.7173, 0.25, -0.1997, 0.3125, 5.792, 0.3125, 6.858, 0.375, 6.858, 0.375, 5.792, 0.4375, -8.679, 0.4375, -9.219, 0.4375, -9.219, 0.4375, -8.679, 0.4375, 5.792, 0.4375, 6.858, 0.5, 6.858, 0.5, 5.792, 0.5625, -0.1997, 0.5625, -1.069, 0.5625, -1.069, 0.5625, -0.1997, 0.5625, 5.792, 0.5625, 6.858, 0.625, 6.858, 0.625, 5.792, 0.6875, -6.461, 0.6875, -7.281, 0.6875, -7.281, 0.6875, -6.461, 0.6875, 5.792, 0.6875, 6.858, 0.75, 6.858, 0.75, 5.792, 0.8125, -0.1997, 0.8125, -1.069, 0.8125, -1.069, 0.8125, -0.1997, 0.8125, 5.792, 0.8125, 6.858, 0.875, 6.858, 0.875, 5.792, 0.9375, -7.281, 0.9375, -8.027, 0.9375, -8.027, 0.9375, -7.281, 0.9375, 5.792, 0.9375, 6.858, 1.0, 6.858, 1.0, 5.792, 0.0625, -8.679, 0.0625, -9.219, 0.0625, -9.219, 0.0625, -8.679, 0.0625, 6.858, 0.0625, 7.926, 0.125, 7.926, 0.125, 6.858, 0.1875, 7.926, 0.1875, 6.858, 0.1875, 6.858, 0.1875, 7.926, 0.1875, 6.858, 0.1875, 7.926, 0.25, 7.926, 0.25, 6.858, 0.3125, -0.1997, 0.3125, -1.069, 0.3125, -1.069, 0.3125, -0.1997, 0.3125, 6.858, 0.3125, 7.926, 0.375, 7.926, 0.375, 6.858, 0.375, -1.883, 0.375, -1.069, 0.375, -1.069, 0.375, -1.883, 0.4375, 6.858, 0.4375, 7.926, 0.5, 7.926, 0.5, 6.858, 0.5, 7.926, 0.5, 8.989, 0.5, 8.989, 0.5, 7.926, 0.5625, 6.858, 0.5625, 7.926, 0.625, 7.926, 0.625, 6.858, 0.625, 0.7173, 0.625, 1.676, 0.625, 1.676, 0.625, 0.7173, 0.6875, 6.858, 0.6875, 7.926, 0.75, 7.926, 0.75, 6.858, 0.75, 7.926, 0.75, 8.989, 0.75, 8.989, 0.75, 7.926, 0.8125, 6.858, 0.8125, 7.926, 0.875, 7.926, 0.875, 6.858, 0.875, -0.1997, 0.875, 0.7173, 0.875, 0.7173, 0.875, -0.1997, 0.9375, 6.858, 0.9375, 7.926, 1.0, 7.926, 1.0, 6.858, 1.0, -1.069, 1.0, -0.1997, 1.0, -0.1997, 1.0, -1.069, 0.0625, 7.926, 0.0625, 8.989, 0.125, 8.989, 0.125, 7.926, 0.1875, -8.027, 0.1875, -8.679, 0.1875, -8.679, 0.1875, -8.027, 0.1875, 7.926, 0.1875, 8.989, 0.25, 8.989, 0.25, 7.926, 0.25, 7.926, 0.25, 8.989, 0.25, 8.989, 0.25, 7.926, 0.3125, 7.926, 0.3125, 8.989, 0.375, 8.989, 0.375, 7.926, 0.4375, -1.883, 0.4375, -2.801, 0.4375, -2.801, 0.4375, -1.883, 0.4375, 7.926, 0.4375, 8.989, 0.5, 8.989, 0.5, 7.926, 0.5, -8.027, 0.5, -7.281, 0.5, -7.281, 0.5, -8.027, 0.5625, 7.926, 0.5625, 8.989, 0.625, 8.989, 0.625, 7.926, 0.6875, 0.7173, 0.6875, -0.1997, 0.6875, -0.1997, 0.6875, 0.7173, 0.6875, 7.926, 0.6875, 8.989, 0.75, 8.989, 0.75, 7.926, 0.75, -8.027, 0.75, -7.281, 0.75, -7.281, 0.75, -8.027, 0.8125, 7.926, 0.8125, 8.989, 0.875, 8.989, 0.875, 7.926, 0.9375, -0.1997, 0.9375, -1.069, 0.9375, -1.069, 0.9375, -0.1997, 0.9375, 7.926, 0.9375, 8.989, 1.0, 8.989, 1.0, 7.926, 0.0625, -1.883, 0.0625, -2.801, 0.0625, -2.801, 0.0625, -1.883, 0.0625, 8.989, 0.0625, 10.04, 0.125, 10.04, 0.125, 8.989, 0.125, -1.069, 0.125, -0.1997, 0.125, -0.1997, 0.125, -1.069, 0.1875, 8.989, 0.1875, 10.04, 0.25, 10.04, 0.25, 8.989, 0.25, -8.027, 0.25, -7.281, 0.25, -7.281, 0.25, -8.027, 0.3125, 8.989, 0.3125, 10.04, 0.375, 10.04, 0.375, 8.989, 0.375, 5.792, 0.375, 6.858, 0.375, 6.858, 0.375, 5.792, 0.4375, 8.989, 0.4375, 10.04, 0.5, 10.04, 0.5, 8.989, 0.5625, 7.926, 0.5625, 6.858, 0.5625, 6.858, 0.5625, 7.926, 0.5625, 8.989, 0.5625, 10.04, 0.625, 10.04, 0.625, 8.989, 0.625, 8.989, 0.625, 10.04, 0.625, 10.04, 0.625, 8.989, 0.6875, 8.989, 0.6875, 10.04, 0.75, 10.04, 0.75, 8.989, 0.8125, 7.926, 0.8125, 6.858, 0.8125, 6.858, 0.8125, 7.926, 0.8125, 8.989, 0.8125, 10.04, 0.875, 10.04, 0.875, 8.989, 0.875, 7.926, 0.875, 8.989, 0.875, 8.989, 0.875, 7.926, 0.9375, 8.989, 0.9375, 10.04, 1.0, 10.04, 1.0, 8.989, 0.5, 8.989, 0.5, 10.04, 0.5, 10.04, 0.5, 8.989, 0.5625, -3.736, 0.5625, -4.67, 0.5625, -4.67, 0.5625, -3.736, 0.5, 1.676, 0.5, 2.669, 0.5, 2.669, 0.5, 1.676, 0.5625, -9.219, 0.5625, -9.63, 0.5625, -9.63, 0.5625, -9.219, 0.5625, 8.989, 0.5625, 7.926, 0.5625, 7.926, 0.5625, 8.989, 0.5, -4.67, 0.5, -3.736, 0.5, -3.736, 0.5, -4.67, 0.5625, 1.676, 0.5625, 0.7173, 0.5625, 0.7173, 0.5625, 1.676, 0.5, -9.63, 0.5, -9.219, 0.5, -9.219, 0.5, -9.63, 0.5, 7.926, 0.5, 8.989, 0.5, 8.989, 0.5, 7.926, 0.5625, -4.67, 0.5625, -5.585, 0.5625, -5.585, 0.5625, -4.67, 0.5, 0.7173, 0.5, 1.676, 0.5, 1.676, 0.5, 0.7173, 0.5625, -9.63, 0.5625, -9.892, 0.5625, -9.892, 0.5625, -9.63, 0.5625, 7.926, 0.5625, 6.858, 0.5625, 6.858, 0.5625, 7.926, 0.5, -5.585, 0.5, -4.67, 0.5, -4.67, 0.5, -5.585, 0.5625, 0.7173, 0.5625, -0.1997, 0.5625, -0.1997, 0.5625, 0.7173, 0.5, -9.892, 0.5, -9.63, 0.5, -9.63, 0.5, -9.892, 0.0, 0.0, 0.0, 0.0, 0.0, 0.0, 0.0, 0.0, 0.5, 6.858, 0.5, 7.926, 0.5, 7.926, 0.5, 6.858, 0.5625, -5.585, 0.5625, -6.461, 0.5625, -6.461, 0.5625, -5.585, 0.5, -0.1997, 0.5, 0.7173, 0.5, 0.7173, 0.5, -0.1997, 0.5625, -9.892, 0.5625, -9.988, 0.5625, -9.988, 0.5625, -9.892, 0.5625, 6.858, 0.5625, 5.792, 0.5625, 5.792, 0.5625, 6.858, 0.5, -6.461, 0.5, -5.585, 0.5, -5.585, 0.5, -6.461, 0.5625, -0.1997, 0.5625, -1.069, 0.5625, -1.069, 0.5625, -0.1997, 0.5625, 3.691, 0.5625, 2.669, 0.5625, 2.669, 0.5625, 3.691, 0.5, -9.892, 0.5, -9.63, 0.5, -9.63, 0.5, -9.892, 0.5, 3.691, 0.5, 4.734, 0.5, 4.734, 0.5, 3.691, 0.5625, -3.736, 0.5625, -4.67, 0.5625, -4.67, 0.5625, -3.736, 0.5, -3.736, 0.5, -2.801, 0.5, -2.801, 0.5, -3.736, 0.5625, -9.63, 0.5625, -9.892, 0.5625, -9.892, 0.5625, -9.63, 0.5625, 4.734, 0.5625, 3.691, 0.5625, 3.691, 0.5625, 4.734, 0.5, -9.63, 0.5, -9.219, 0.5, -9.219, 0.5, -9.63, 0.5, 4.734, 0.5, 5.792, 0.5, 5.792, 0.5, 4.734, 0.5625, -2.801, 0.5625, -3.736, 0.5625, -3.736, 0.5625, -2.801, 0.5, -2.801, 0.5, -1.883, 0.5, -1.883, 0.5, -2.801, 0.5625, -9.219, 0.5625, -9.63, 0.5625, -9.63, 0.5625, -9.219, 0.5625, 5.792, 0.5625, 4.734, 0.5625, 4.734, 0.5625, 5.792, 0.0, 0.0, 0.0, 0.0, 0.0, 0.0, 0.0, 0.0, 0.5, -9.219, 0.5, -8.679, 0.5, -8.679, 0.5, -9.219, 0.5, 5.792, 0.5, 6.858, 0.5, 6.858, 0.5, 5.792, 0.5625, -1.883, 0.5625, -2.801, 0.5625, -2.801, 0.5625, -1.883, 0.5, -1.883, 0.5, -1.069, 0.5, -1.069, 0.5, -1.883, 0.5625, -8.679, 0.5625, -9.219, 0.5625, -9.219, 0.5625, -8.679, 0.5625, 6.858, 0.5625, 5.792, 0.5625, 5.792, 0.5625, 6.858, 0.5, -8.679, 0.5, -8.027, 0.5, -8.027, 0.5, -8.679, 0.5, 6.858, 0.5, 7.926, 0.5, 7.926, 0.5, 6.858, 0.5625, -1.069, 0.5625, -1.883, 0.5625, -1.883, 0.5625, -1.069, 0.5, -1.069, 0.5, -0.1997, 0.5, -0.1997, 0.5, -1.069, 0.0, 0.0, 0.0, 0.0, 0.0, 0.0, 0.0, 0.0, 0.5625, -8.027, 0.5625, -8.679, 0.5625, -8.679, 0.5625, -8.027, 0.5, -9.988, 0.5, -9.892, 0.5625, -9.892, 0.5625, -9.988, 0.5, -9.892, 0.5, -9.63, 0.5625, -9.63, 0.5625, -9.892, 0.5, -9.63, 0.5, -9.219, 0.5625, -9.219, 0.5625, -9.63, 0.5, -9.219, 0.5, -8.679, 0.5625, -8.679, 0.5625, -9.219, 0.5, -8.679, 0.5, -8.027, 0.5625, -8.027, 0.5625, -8.679, 0.5, -8.027, 0.5, -7.281, 0.5625, -7.281, 0.5625, -8.027, 0.5, -7.281, 0.5, -6.461, 0.5625, -6.461, 0.5625, -7.281, 0.5, -6.461, 0.5, -5.585, 0.5625, -5.585, 0.5625, -6.461, 0.5, -5.585, 0.5, -4.67, 0.5625, -4.67, 0.5625, -5.585, 0.5, -4.67, 0.5, -3.736, 0.5625, -3.736, 0.5625, -4.67, 0.5, -3.736, 0.5, -2.801, 0.5625, -2.801, 0.5625, -3.736, 0.5, -2.801, 0.5, -1.883, 0.5625, -1.883, 0.5625, -2.801, 0.5, -1.883, 0.5, -1.069, 0.5625, -1.069, 0.5625, -1.883, 0.5, -1.069, 0.5, -0.1997, 0.5625, -0.1997, 0.5625, -1.069, 0.5, -0.1997, 0.5, 0.7173, 0.5625, 0.7173, 0.5625, -0.1997, 0.5, 0.7173, 0.5, 1.676, 0.5625, 1.676, 0.5625, 0.7173, 0.5, 1.676, 0.5, 2.669, 0.5625, 2.669, 0.5625, 1.676, 0.5, 2.669, 0.5, 3.691, 0.5625, 3.691, 0.5625, 2.669, 0.5, 3.691, 0.5, 4.734, 0.5625, 4.734, 0.5625, 3.691, 0.5, 4.734, 0.5, 5.792, 0.5625, 5.792, 0.5625, 4.734, 0.5, 5.792, 0.5, 6.858, 0.5625, 6.858, 0.5625, 5.792, 0.5, 6.858, 0.5, 7.926, 0.5625, 7.926, 0.5625, 6.858, 0.5, 7.926, 0.5, 8.989, 0.5625, 8.989, 0.5625, 7.926, 0.5, 8.989, 0.5, 10.04, 0.5625, 10.04, 0.5625, 8.989, 0.5, -9.219, 0.5, -8.679, 0.5, -8.679, 0.5, -9.219, 0.5625, 2.669, 0.5625, 1.676, 0.5625, 1.676, 0.5625, 2.669, 0.5, -3.736, 0.5, -2.801, 0.5, -2.801, 0.5, -3.736, 0.5625, 10.04, 0.5625, 8.989, 0.5625, 8.989, 0.5625, 10.04, 0.5625, -8.679, 0.5625, -9.219, 0.5625, -9.219, 0.5625, -8.679, 0.5, 2.669, 0.5, 3.691, 0.5, 3.691, 0.5, 2.669, 0.5625, -2.801, 0.5625, -3.736, 0.5625, -3.736, 0.5625, -2.801, 0.5, -8.679, 0.5, -8.027, 0.5, -8.027, 0.5, -8.679, 0.5625, 3.691, 0.5625, 2.669, 0.5625, 2.669, 0.5625, 3.691, 0.5, -2.801, 0.5, -1.883, 0.5, -1.883, 0.5, -2.801, 0.5625, -8.027, 0.5625, -8.679, 0.5625, -8.679, 0.5625, -8.027, 0.5, 3.691, 0.5, 4.734, 0.5, 4.734, 0.5, 3.691, 0.5625, -1.883, 0.5625, -2.801, 0.5625, -2.801, 0.5625, -1.883, 0.5, -8.027, 0.5, -7.281, 0.5, -7.281, 0.5, -8.027, 0.5625, 4.734, 0.5625, 3.691, 0.5625, 3.691, 0.5625, 4.734, 0.5, -1.883, 0.5, -1.069, 0.5, -1.069, 0.5, -1.883, 0.5625, -7.281, 0.5625, -8.027, 0.5625, -8.027, 0.5625, -7.281, 0.5, 4.734, 0.5, 5.792, 0.5, 5.792, 0.5, 4.734, 0.5625, -1.069, 0.5625, -1.883, 0.5625, -1.883, 0.5625, -1.069, 0.5, -7.281, 0.5, -6.461, 0.5, -6.461, 0.5, -7.281, 0.5625, 5.792, 0.5625, 4.734, 0.5625, 4.734, 0.5625, 5.792, 0.0, 0.0, 0.0, 0.0, 0.0, 0.0, 0.0, 0.0, 0.5, -1.069, 0.5, -0.1997, 0.5, -0.1997, 0.5, -1.069, 0.5625, -6.461, 0.5625, -7.281, 0.5625, -7.281, 0.5625, -6.461, 0.5, 5.792, 0.5, 6.858, 0.5, 6.858, 0.5, 5.792, 0.5, -9.988, 0.5, -9.892, 0.5, -9.892, 0.5, -9.988, 0.625, -9.988, 0.625, -9.892, 0.6875, -9.892, 0.6875, -9.988, 0.625, -9.892, 0.625, -9.63, 0.6875, -9.63, 0.6875, -9.892, 0.625, -9.63, 0.625, -9.219, 0.6875, -9.219, 0.6875, -9.63, 0.625, -9.219, 0.625, -8.679, 0.6875, -8.679, 0.6875, -9.219, 0.625, -8.679, 0.625, -8.027, 0.6875, -8.027, 0.6875, -8.679, 0.625, -8.027, 0.625, -7.281, 0.6875, -7.281, 0.6875, -8.027, 0.625, -7.281, 0.625, -6.461, 0.6875, -6.461, 0.6875, -7.281, 0.625, -6.461, 0.625, -5.585, 0.6875, -5.585, 0.6875, -6.461, 0.625, -5.585, 0.625, -4.67, 0.6875, -4.67, 0.6875, -5.585, 0.625, -4.67, 0.625, -3.736, 0.6875, -3.736, 0.6875, -4.67, 0.625, -3.736, 0.625, -2.801, 0.6875, -2.801, 0.6875, -3.736, 0.625, -2.801, 0.625, -1.883, 0.6875, -1.883, 0.6875, -2.801, 0.625, -1.883, 0.625, -1.069, 0.6875, -1.069, 0.6875, -1.883, 0.625, -1.069, 0.625, -0.1997, 0.6875, -0.1997, 0.6875, -1.069, 0.625, -0.1997, 0.625, 0.7173, 0.6875, 0.7173, 0.6875, -0.1997, 0.625, 0.7173, 0.625, 1.676, 0.6875, 1.676, 0.6875, 0.7173, 0.625, 1.676, 0.625, 2.669, 0.6875, 2.669, 0.6875, 1.676, 0.625, 2.669, 0.625, 3.691, 0.6875, 3.691, 0.6875, 2.669, 0.625, 3.691, 0.625, 4.734, 0.6875, 4.734, 0.6875, 3.691, 0.625, 4.734, 0.625, 5.792, 0.6875, 5.792, 0.6875, 4.734, 0.625, 5.792, 0.625, 6.858, 0.6875, 6.858, 0.6875, 5.792, 0.625, 6.858, 0.625, 7.926, 0.6875, 7.926, 0.6875, 6.858, 0.625, 7.926, 0.625, 8.989, 0.6875, 8.989, 0.6875, 7.926, 0.625, 8.989, 0.625, 10.04, 0.6875, 10.04, 0.6875, 8.989, 0.6875, 4.734, 0.6875, 3.691, 0.6875, 3.691, 0.6875, 4.734, 0.625, -9.63, 0.625, -9.219, 0.625, -9.219, 0.625, -9.63, 0.625, 4.734, 0.625, 5.792, 0.625, 5.792, 0.625, 4.734, 0.6875, -2.801, 0.6875, -3.736, 0.6875, -3.736, 0.6875, -2.801, 0.625, -2.801, 0.625, -1.883, 0.625, -1.883, 0.625, -2.801, 0.6875, -9.219, 0.6875, -9.63, 0.6875, -9.63, 0.6875, -9.219, 0.6875, 5.792, 0.6875, 4.734, 0.6875, 4.734, 0.6875, 5.792, 0.625, -9.219, 0.625, -8.679, 0.625, -8.679, 0.625, -9.219, 0.625, 5.792, 0.625, 6.858, 0.625, 6.858, 0.625, 5.792, 0.6875, -1.883, 0.6875, -2.801, 0.6875, -2.801, 0.6875, -1.883, 0.625, -1.883, 0.625, -1.069, 0.625, -1.069, 0.625, -1.883, 0.6875, -8.679, 0.6875, -9.219, 0.6875, -9.219, 0.6875, -8.679, 0.6875, 6.858, 0.6875, 5.792, 0.6875, 5.792, 0.6875, 6.858, 0.625, -8.679, 0.625, -8.027, 0.625, -8.027, 0.625, -8.679, 0.625, 6.858, 0.625, 7.926, 0.625, 7.926, 0.625, 6.858, 0.6875, -1.069, 0.6875, -1.883, 0.6875, -1.883, 0.6875, -1.069, 0.625, -1.069, 0.625, -0.1997, 0.625, -0.1997, 0.625, -1.069, 0.6875, -8.027, 0.6875, -8.679, 0.6875, -8.679, 0.6875, -8.027, 0.6875, 7.926, 0.6875, 6.858, 0.6875, 6.858, 0.6875, 7.926, 0.625, -8.027, 0.625, -7.281, 0.625, -7.281, 0.625, -8.027, 0.625, 7.926, 0.625, 8.989, 0.625, 8.989, 0.625, 7.926, 0.6875, -0.1997, 0.6875, -1.069, 0.6875, -1.069, 0.6875, -0.1997, 0.625, -0.1997, 0.625, 0.7173, 0.625, 0.7173, 0.625, -0.1997, 0.6875, -7.281, 0.6875, -8.027, 0.6875, -8.027, 0.6875, -7.281, 0.6875, 8.989, 0.6875, 7.926, 0.6875, 7.926, 0.6875, 8.989, 0.625, -7.281, 0.625, -6.461, 0.625, -6.461, 0.625, -7.281, 0.75, -9.988, 0.75, -9.892, 0.8125, -9.892, 0.8125, -9.988, 0.75, -9.892, 0.75, -9.63, 0.8125, -9.63, 0.8125, -9.892, 0.75, -9.63, 0.75, -9.219, 0.8125, -9.219, 0.8125, -9.63, 0.75, -9.219, 0.75, -8.679, 0.8125, -8.679, 0.8125, -9.219, 0.75, -8.679, 0.75, -8.027, 0.8125, -8.027, 0.8125, -8.679, 0.75, -8.027, 0.75, -7.281, 0.8125, -7.281, 0.8125, -8.027, 0.75, -7.281, 0.75, -6.461, 0.8125, -6.461, 0.8125, -7.281, 0.75, -6.461, 0.75, -5.585, 0.8125, -5.585, 0.8125, -6.461, 0.75, -5.585, 0.75, -4.67, 0.8125, -4.67, 0.8125, -5.585, 0.75, -4.67, 0.75, -3.736, 0.8125, -3.736, 0.8125, -4.67, 0.75, -3.736, 0.75, -2.801, 0.8125, -2.801, 0.8125, -3.736, 0.75, -2.801, 0.75, -1.883, 0.8125, -1.883, 0.8125, -2.801, 0.75, -1.883, 0.75, -1.069, 0.8125, -1.069, 0.8125, -1.883, 0.75, -1.069, 0.75, -0.1997, 0.8125, -0.1997, 0.8125, -1.069, 0.75, -0.1997, 0.75, 0.7173, 0.8125, 0.7173, 0.8125, -0.1997, 0.75, 0.7173, 0.75, 1.676, 0.8125, 1.676, 0.8125, 0.7173, 0.75, 1.676, 0.75, 2.669, 0.8125, 2.669, 0.8125, 1.676, 0.75, 2.669, 0.75, 3.691, 0.8125, 3.691, 0.8125, 2.669, 0.75, 3.691, 0.75, 4.734, 0.8125, 4.734, 0.8125, 3.691, 0.75, 4.734, 0.75, 5.792, 0.8125, 5.792, 0.8125, 4.734, 0.75, 5.792, 0.75, 6.858, 0.8125, 6.858, 0.8125, 5.792, 0.75, 6.858, 0.75, 7.926, 0.8125, 7.926, 0.8125, 6.858, 0.75, 7.926, 0.75, 8.989, 0.8125, 8.989, 0.8125, 7.926, 0.75, 8.989, 0.75, 10.04, 0.8125, 10.04, 0.8125, 8.989, 0.8125, -9.892, 0.8125, -9.988, 0.8125, -9.988, 0.8125, -9.892, 0.8125, 3.691, 0.8125, 2.669, 0.8125, 2.669, 0.8125, 3.691, 0.75, -9.892, 0.75, -9.63, 0.75, -9.63, 0.75, -9.892, 0.75, 3.691, 0.75, 4.734, 0.75, 4.734, 0.75, 3.691, 0.8125, -3.736, 0.8125, -4.67, 0.8125, -4.67, 0.8125, -3.736, 0.75, -3.736, 0.75, -2.801, 0.75, -2.801, 0.75, -3.736, 0.8125, -9.63, 0.8125, -9.892, 0.8125, -9.892, 0.8125, -9.63, 0.8125, 4.734, 0.8125, 3.691, 0.8125, 3.691, 0.8125, 4.734, 0.75, -9.63, 0.75, -9.219, 0.75, -9.219, 0.75, -9.63, 0.75, 4.734, 0.75, 5.792, 0.75, 5.792, 0.75, 4.734, 0.8125, -2.801, 0.8125, -3.736, 0.8125, -3.736, 0.8125, -2.801, 0.75, -2.801, 0.75, -1.883, 0.75, -1.883, 0.75, -2.801, 0.8125, -9.219, 0.8125, -9.63, 0.8125, -9.63, 0.8125, -9.219, 0.8125, 5.792, 0.8125, 4.734, 0.8125, 4.734, 0.8125, 5.792, 0.75, -9.219, 0.75, -8.679, 0.75, -8.679, 0.75, -9.219, 0.75, 5.792, 0.75, 6.858, 0.75, 6.858, 0.75, 5.792, 0.8125, -1.883, 0.8125, -2.801, 0.8125, -2.801, 0.8125, -1.883, 0.75, -1.883, 0.75, -1.069, 0.75, -1.069, 0.75, -1.883, 0.8125, -8.679, 0.8125, -9.219, 0.8125, -9.219, 0.8125, -8.679, 0.8125, 6.858, 0.8125, 5.792, 0.8125, 5.792, 0.8125, 6.858, 0.75, -8.679, 0.75, -8.027, 0.75, -8.027, 0.75, -8.679, 0.75, 6.858, 0.75, 7.926, 0.75, 7.926, 0.75, 6.858, 0.8125, -1.069, 0.8125, -1.883, 0.8125, -1.883, 0.8125, -1.069, 0.0, 0.0, 0.0, 0.0, 0.0, 0.0, 0.0, 0.0, 0.75, -1.069, 0.75, -0.1997, 0.75, -0.1997, 0.75, -1.069, 0.8125, -8.027, 0.8125, -8.679, 0.8125, -8.679, 0.8125, -8.027, 0.875, -9.988, 0.875, -9.892, 0.9375, -9.892, 0.9375, -9.988, 0.875, -9.892, 0.875, -9.63, 0.9375, -9.63, 0.9375, -9.892, 0.875, -9.63, 0.875, -9.219, 0.9375, -9.219, 0.9375, -9.63, 0.875, -9.219, 0.875, -8.679, 0.9375, -8.679, 0.9375, -9.219, 0.875, -8.679, 0.875, -8.027, 0.9375, -8.027, 0.9375, -8.679, 0.875, -8.027, 0.875, -7.281, 0.9375, -7.281, 0.9375, -8.027, 0.875, -7.281, 0.875, -6.461, 0.9375, -6.461, 0.9375, -7.281, 0.875, -6.461, 0.875, -5.585, 0.9375, -5.585, 0.9375, -6.461, 0.875, -5.585, 0.875, -4.67, 0.9375, -4.67, 0.9375, -5.585, 0.875, -4.67, 0.875, -3.736, 0.9375, -3.736, 0.9375, -4.67, 0.875, -3.736, 0.875, -2.801, 0.9375, -2.801, 0.9375, -3.736, 0.875, -2.801, 0.875, -1.883, 0.9375, -1.883, 0.9375, -2.801, 0.875, -1.883, 0.875, -1.069, 0.9375, -1.069, 0.9375, -1.883, 0.875, -1.069, 0.875, -0.1997, 0.9375, -0.1997, 0.9375, -1.069, 0.875, -0.1997, 0.875, 0.7173, 0.9375, 0.7173, 0.9375, -0.1997, 0.875, 0.7173, 0.875, 1.676, 0.9375, 1.676, 0.9375, 0.7173, 0.875, 1.676, 0.875, 2.669, 0.9375, 2.669, 0.9375, 1.676, 0.875, 2.669, 0.875, 3.691, 0.9375, 3.691, 0.9375, 2.669, 0.875, 3.691, 0.875, 4.734, 0.9375, 4.734, 0.9375, 3.691, 0.875, 4.734, 0.875, 5.792, 0.9375, 5.792, 0.9375, 4.734, 0.875, 5.792, 0.875, 6.858, 0.9375, 6.858, 0.9375, 5.792, 0.875, 6.858, 0.875, 7.926, 0.9375, 7.926, 0.9375, 6.858, 0.875, 7.926, 0.875, 8.989, 0.9375, 8.989, 0.9375, 7.926, 0.875, 8.989, 0.875, 10.04, 0.9375, 10.04, 0.9375, 8.989, 0.875, -9.892, 0.875, -9.63, 0.875, -9.63, 0.875, -9.892, 0.875, 3.691, 0.875, 4.734, 0.875, 4.734, 0.875, 3.691, 0.9375, -3.736, 0.9375, -4.67, 0.9375, -4.67, 0.9375, -3.736, 0.875, -3.736, 0.875, -2.801, 0.875, -2.801, 0.875, -3.736, 0.9375, -9.63, 0.9375, -9.892, 0.9375, -9.892, 0.9375, -9.63, 0.9375, 4.734, 0.9375, 3.691, 0.9375, 3.691, 0.9375, 4.734, 0.875, -9.63, 0.875, -9.219, 0.875, -9.219, 0.875, -9.63, 0.875, 4.734, 0.875, 5.792, 0.875, 5.792, 0.875, 4.734, 0.9375, -2.801, 0.9375, -3.736, 0.9375, -3.736, 0.9375, -2.801, 0.0, 0.0, 0.0, 0.0, 0.0, 0.0, 0.0, 0.0, 0.875, -2.801, 0.875, -1.883, 0.875, -1.883, 0.875, -2.801, 0.9375, -9.219, 0.9375, -9.63, 0.9375, -9.63, 0.9375, -9.219, 0.9375, 5.792, 0.9375, 4.734, 0.9375, 4.734, 0.9375, 5.792, 0.875, -9.219, 0.875, -8.679, 0.875, -8.679, 0.875, -9.219, 0.875, 5.792, 0.875, 6.858, 0.875, 6.858, 0.875, 5.792, 0.9375, -1.883, 0.9375, -2.801, 0.9375, -2.801, 0.9375, -1.883, 0.875, -1.883, 0.875, -1.069, 0.875, -1.069, 0.875, -1.883, 0.9375, -8.679, 0.9375, -9.219, 0.9375, -9.219, 0.9375, -8.679, 0.9375, 6.858, 0.9375, 5.792, 0.9375, 5.792, 0.9375, 6.858, 0.875, -8.679, 0.875, -8.027, 0.875, -8.027, 0.875, -8.679, 0.875, 6.858, 0.875, 7.926, 0.875, 7.926, 0.875, 6.858, 0.9375, -1.069, 0.9375, -1.883, 0.9375, -1.883, 0.9375, -1.069, 0.875, -1.069, 0.875, -0.1997, 0.875, -0.1997, 0.875, -1.069, 0.9375, -8.027, 0.9375, -8.679, 0.9375, -8.679, 0.9375, -8.027, 0.9375, 7.926, 0.9375, 6.858, 0.9375, 6.858, 0.9375, 7.926, 0.875, -8.027, 0.875, -7.281, 0.875, -7.281, 0.875, -8.027, 0.0, -9.988, 0.0, -9.892, 0.0625, -9.892, 0.0625, -9.988, 0.0, -9.892, 0.0, -9.63, 0.0625, -9.63, 0.0625, -9.892, 0.0, -9.63, 0.0, -9.219, 0.0625, -9.219, 0.0625, -9.63, 0.0, -9.219, 0.0, -8.679, 0.0625, -8.679, 0.0625, -9.219, 0.0, -8.679, 0.0, -8.027, 0.0625, -8.027, 0.0625, -8.679, 0.0, -8.027, 0.0, -7.281, 0.0625, -7.281, 0.0625, -8.027, 0.0, -7.281, 0.0, -6.461, 0.0625, -6.461, 0.0625, -7.281, 0.0, -6.461, 0.0, -5.585, 0.0625, -5.585, 0.0625, -6.461, 0.0, -5.585, 0.0, -4.67, 0.0625, -4.67, 0.0625, -5.585, 0.0, -4.67, 0.0, -3.736, 0.0625, -3.736, 0.0625, -4.67, 0.0, -3.736, 0.0, -2.801, 0.0625, -2.801, 0.0625, -3.736, 0.0, -2.801, 0.0, -1.883, 0.0625, -1.883, 0.0625, -2.801, 0.0, -1.883, 0.0, -1.069, 0.0625, -1.069, 0.0625, -1.883, 0.0, -1.069, 0.0, -0.1997, 0.0625, -0.1997, 0.0625, -1.069, 0.0, -0.1997, 0.0, 0.7173, 0.0625, 0.7173, 0.0625, -0.1997, 0.0, 0.7173, 0.0, 1.676, 0.0625, 1.676, 0.0625, 0.7173, 0.0, 1.676, 0.0, 2.669, 0.0625, 2.669, 0.0625, 1.676, 0.0, 2.669, 0.0, 3.691, 0.0625, 3.691, 0.0625, 2.669, 0.0, 3.691, 0.0, 4.734, 0.0625, 4.734, 0.0625, 3.691, 0.0, 4.734, 0.0, 5.792, 0.0625, 5.792, 0.0625, 4.734, 0.0, 5.792, 0.0, 6.858, 0.0625, 6.858, 0.0625, 5.792, 0.0, 6.858, 0.0, 7.926, 0.0625, 7.926, 0.0625, 6.858, 0.0, 7.926, 0.0, 8.989, 0.0625, 8.989, 0.0625, 7.926, 0.0, 8.989, 0.0, 10.04, 0.0625, 10.04, 0.0625, 8.989, 1.0, 4.734, 1.0, 5.792, 1.0, 5.792, 1.0, 4.734, 0.0625, 1.676, 0.0625, 0.7173, 0.0625, 0.7173, 0.0625, 1.676, 1.0, -7.281, 1.0, -6.461, 1.0, -6.461, 1.0, -7.281, 0.0625, -5.585, 0.0625, -6.461, 0.0625, -6.461, 0.0625, -5.585, 1.0, 5.792, 1.0, 6.858, 1.0, 6.858, 1.0, 5.792, 1.0, -6.461, 1.0, -5.585, 1.0, -5.585, 1.0, -6.461, 0.0625, 2.669, 0.0625, 1.676, 0.0625, 1.676, 0.0625, 2.669, 1.0, 6.858, 1.0, 7.926, 1.0, 7.926, 1.0, 6.858, 0.0, 0.0, 0.0, 0.0, 0.0, 0.0, 0.0, 0.0, 0.0625, -4.67, 0.0625, -5.585, 0.0625, -5.585, 0.0625, -4.67, 1.0, -5.585, 1.0, -4.67, 1.0, -4.67, 1.0, -5.585, 0.0625, -9.892, 0.0625, -9.988, 0.0625, -9.988, 0.0625, -9.892, 1.0, 7.926, 1.0, 8.989, 1.0, 8.989, 1.0, 7.926, 0.0625, 3.691, 0.0625, 2.669, 0.0625, 2.669, 0.0625, 3.691, 1.0, -4.67, 1.0, -3.736, 1.0, -3.736, 1.0, -4.67, 0.0625, -3.736, 0.0625, -4.67, 0.0625, -4.67, 0.0625, -3.736, 1.0, 8.989, 1.0, 10.04, 1.0, 10.04, 1.0, 8.989, 1.0, -3.736, 1.0, -2.801, 1.0, -2.801, 1.0, -3.736, 0.0625, -9.63, 0.0625, -9.892, 0.0625, -9.892, 0.0625, -9.63, 0.0625, 4.734, 0.0625, 3.691, 0.0625, 3.691, 0.0625, 4.734, 0.0, 0.0, 0.0, 0.0, 0.0, 0.0, 0.0, 0.0, 1.0, -2.801, 1.0, -1.883, 1.0, -1.883, 1.0, -2.801, 0.0625, -2.801, 0.0625, -3.736, 0.0625, -3.736, 0.0625, -2.801, 0.0625, -9.219, 0.0625, -9.63, 0.0625, -9.63, 0.0625, -9.219, 1.0, -1.883, 1.0, -1.069, 1.0, -1.069, 1.0, -1.883, 0.0625, 5.792, 0.0625, 4.734, 0.0625, 4.734, 0.0625, 5.792, 0.125, -9.988, 0.125, -9.892, 0.1875, -9.892, 0.1875, -9.988, 0.125, -9.892, 0.125, -9.63, 0.1875, -9.63, 0.1875, -9.892, 0.125, -9.63, 0.125, -9.219, 0.1875, -9.219, 0.1875, -9.63, 0.125, -9.219, 0.125, -8.679, 0.1875, -8.679, 0.1875, -9.219, 0.125, -8.679, 0.125, -8.027, 0.1875, -8.027, 0.1875, -8.679, 0.125, -8.027, 0.125, -7.281, 0.1875, -7.281, 0.1875, -8.027, 0.125, -7.281, 0.125, -6.461, 0.1875, -6.461, 0.1875, -7.281, 0.125, -6.461, 0.125, -5.585, 0.1875, -5.585, 0.1875, -6.461, 0.125, -5.585, 0.125, -4.67, 0.1875, -4.67, 0.1875, -5.585, 0.125, -4.67, 0.125, -3.736, 0.1875, -3.736, 0.1875, -4.67, 0.125, -3.736, 0.125, -2.801, 0.1875, -2.801, 0.1875, -3.736, 0.125, -2.801, 0.125, -1.883, 0.1875, -1.883, 0.1875, -2.801, 0.125, -1.883, 0.125, -1.069, 0.1875, -1.069, 0.1875, -1.883, 0.125, -1.069, 0.125, -0.1997, 0.1875, -0.1997, 0.1875, -1.069, 0.125, -0.1997, 0.125, 0.7173, 0.1875, 0.7173, 0.1875, -0.1997, 0.125, 0.7173, 0.125, 1.676, 0.1875, 1.676, 0.1875, 0.7173, 0.125, 1.676, 0.125, 2.669, 0.1875, 2.669, 0.1875, 1.676, 0.125, 2.669, 0.125, 3.691, 0.1875, 3.691, 0.1875, 2.669, 0.125, 3.691, 0.125, 4.734, 0.1875, 4.734, 0.1875, 3.691, 0.125, 4.734, 0.125, 5.792, 0.1875, 5.792, 0.1875, 4.734, 0.125, 5.792, 0.125, 6.858, 0.1875, 6.858, 0.1875, 5.792, 0.125, 6.858, 0.125, 7.926, 0.1875, 7.926, 0.1875, 6.858, 0.125, 7.926, 0.125, 8.989, 0.1875, 8.989, 0.1875, 7.926, 0.125, 8.989, 0.125, 10.04, 0.1875, 10.04, 0.1875, 8.989, 0.125, 2.669, 0.125, 3.691, 0.125, 3.691, 0.125, 2.669, 0.1875, -4.67, 0.1875, -5.585, 0.1875, -5.585, 0.1875, -4.67, 0.125, -4.67, 0.125, -3.736, 0.125, -3.736, 0.125, -4.67, 0.1875, -9.892, 0.1875, -9.988, 0.1875, -9.988, 0.1875, -9.892, 0.1875, 3.691, 0.1875, 2.669, 0.1875, 2.669, 0.1875, 3.691, 0.125, -9.892, 0.125, -9.63, 0.125, -9.63, 0.125, -9.892, 0.125, 3.691, 0.125, 4.734, 0.125, 4.734, 0.125, 3.691, 0.1875, -3.736, 0.1875, -4.67, 0.1875, -4.67, 0.1875, -3.736, 0.125, -3.736, 0.125, -2.801, 0.125, -2.801, 0.125, -3.736, 0.1875, -9.63, 0.1875, -9.892, 0.1875, -9.892, 0.1875, -9.63, 0.1875, 4.734, 0.1875, 3.691, 0.1875, 3.691, 0.1875, 4.734, 0.125, -9.63, 0.125, -9.219, 0.125, -9.219, 0.125, -9.63, 0.125, 4.734, 0.125, 5.792, 0.125, 5.792, 0.125, 4.734, 0.1875, -2.801, 0.1875, -3.736, 0.1875, -3.736, 0.1875, -2.801, 0.125, -2.801, 0.125, -1.883, 0.125, -1.883, 0.125, -2.801, 0.1875, -9.219, 0.1875, -9.63, 0.1875, -9.63, 0.1875, -9.219, 0.1875, 5.792, 0.1875, 4.734, 0.1875, 4.734, 0.1875, 5.792, 0.125, -9.219, 0.125, -8.679, 0.125, -8.679, 0.125, -9.219, 0.125, 5.792, 0.125, 6.858, 0.125, 6.858, 0.125, 5.792, 0.1875, -1.883, 0.1875, -2.801, 0.1875, -2.801, 0.1875, -1.883, 0.125, -1.883, 0.125, -1.069, 0.125, -1.069, 0.125, -1.883, 0.1875, -8.679, 0.1875, -9.219, 0.1875, -9.219, 0.1875, -8.679, 0.1875, 6.858, 0.1875, 5.792, 0.1875, 5.792, 0.1875, 6.858, 0.125, -8.679, 0.125, -8.027, 0.125, -8.027, 0.125, -8.679, 0.125, 6.858, 0.125, 7.926, 0.125, 7.926, 0.125, 6.858, 0.1875, -1.069, 0.1875, -1.883, 0.1875, -1.883, 0.1875, -1.069, 0.25, -9.988, 0.25, -9.892, 0.3125, -9.892, 0.3125, -9.988, 0.25, -9.892, 0.25, -9.63, 0.3125, -9.63, 0.3125, -9.892, 0.25, -9.63, 0.25, -9.219, 0.3125, -9.219, 0.3125, -9.63, 0.25, -9.219, 0.25, -8.679, 0.3125, -8.679, 0.3125, -9.219, 0.25, -8.679, 0.25, -8.027, 0.3125, -8.027, 0.3125, -8.679, 0.25, -8.027, 0.25, -7.281, 0.3125, -7.281, 0.3125, -8.027, 0.25, -7.281, 0.25, -6.461, 0.3125, -6.461, 0.3125, -7.281, 0.25, -6.461, 0.25, -5.585, 0.3125, -5.585, 0.3125, -6.461, 0.25, -5.585, 0.25, -4.67, 0.3125, -4.67, 0.3125, -5.585, 0.25, -4.67, 0.25, -3.736, 0.3125, -3.736, 0.3125, -4.67, 0.25, -3.736, 0.25, -2.801, 0.3125, -2.801, 0.3125, -3.736, 0.25, -2.801, 0.25, -1.883, 0.3125, -1.883, 0.3125, -2.801, 0.25, -1.883, 0.25, -1.069, 0.3125, -1.069, 0.3125, -1.883, 0.25, -1.069, 0.25, -0.1997, 0.3125, -0.1997, 0.3125, -1.069, 0.25, -0.1997, 0.25, 0.7173, 0.3125, 0.7173, 0.3125, -0.1997, 0.25, 0.7173, 0.25, 1.676, 0.3125, 1.676, 0.3125, 0.7173, 0.25, 1.676, 0.25, 2.669, 0.3125, 2.669, 0.3125, 1.676, 0.25, 2.669, 0.25, 3.691, 0.3125, 3.691, 0.3125, 2.669, 0.25, 3.691, 0.25, 4.734, 0.3125, 4.734, 0.3125, 3.691, 0.25, 4.734, 0.25, 5.792, 0.3125, 5.792, 0.3125, 4.734, 0.25, 5.792, 0.25, 6.858, 0.3125, 6.858, 0.3125, 5.792, 0.25, 6.858, 0.25, 7.926, 0.3125, 7.926, 0.3125, 6.858, 0.25, 7.926, 0.25, 8.989, 0.3125, 8.989, 0.3125, 7.926, 0.25, 8.989, 0.25, 10.04, 0.3125, 10.04, 0.3125, 8.989, 0.25, -9.892, 0.25, -9.63, 0.25, -9.63, 0.25, -9.892, 0.25, 3.691, 0.25, 4.734, 0.25, 4.734, 0.25, 3.691, 0.3125, -3.736, 0.3125, -4.67, 0.3125, -4.67, 0.3125, -3.736, 0.0, 0.0, 0.0, 0.0, 0.0, 0.0, 0.0, 0.0, 0.25, -3.736, 0.25, -2.801, 0.25, -2.801, 0.25, -3.736, 0.3125, -9.63, 0.3125, -9.892, 0.3125, -9.892, 0.3125, -9.63, 0.3125, 4.734, 0.3125, 3.691, 0.3125, 3.691, 0.3125, 4.734, 0.25, -9.63, 0.25, -9.219, 0.25, -9.219, 0.25, -9.63, 0.25, 4.734, 0.25, 5.792, 0.25, 5.792, 0.25, 4.734, 0.3125, -2.801, 0.3125, -3.736, 0.3125, -3.736, 0.3125, -2.801, 0.25, -2.801, 0.25, -1.883, 0.25, -1.883, 0.25, -2.801, 0.3125, -9.219, 0.3125, -9.63, 0.3125, -9.63, 0.3125, -9.219, 0.3125, 5.792, 0.3125, 4.734, 0.3125, 4.734, 0.3125, 5.792, 0.25, -9.219, 0.25, -8.679, 0.25, -8.679, 0.25, -9.219, 0.25, 5.792, 0.25, 6.858, 0.25, 6.858, 0.25, 5.792, 0.3125, -1.883, 0.3125, -2.801, 0.3125, -2.801, 0.3125, -1.883, 0.0, 0.0, 0.0, 0.0, 0.0, 0.0, 0.0, 0.0, 0.25, -1.883, 0.25, -1.069, 0.25, -1.069, 0.25, -1.883, 0.3125, -8.679, 0.3125, -9.219, 0.3125, -9.219, 0.3125, -8.679, 0.3125, 6.858, 0.3125, 5.792, 0.3125, 5.792, 0.3125, 6.858, 0.25, -8.679, 0.25, -8.027, 0.25, -8.027, 0.25, -8.679, 0.25, 6.858, 0.25, 7.926, 0.25, 7.926, 0.25, 6.858, 0.3125, -1.069, 0.3125, -1.883, 0.3125, -1.883, 0.3125, -1.069, 0.25, -1.069, 0.25, -0.1997, 0.25, -0.1997, 0.25, -1.069, 0.3125, -8.027, 0.3125, -8.679, 0.3125, -8.679, 0.3125, -8.027, 0.3125, 7.926, 0.3125, 6.858, 0.3125, 6.858, 0.3125, 7.926, 0.375, -9.988, 0.375, -9.892, 0.4375, -9.892, 0.4375, -9.988, 0.375, -9.892, 0.375, -9.63, 0.4375, -9.63, 0.4375, -9.892, 0.375, -9.63, 0.375, -9.219, 0.4375, -9.219, 0.4375, -9.63, 0.375, -9.219, 0.375, -8.679, 0.4375, -8.679, 0.4375, -9.219, 0.375, -8.679, 0.375, -8.027, 0.4375, -8.027, 0.4375, -8.679, 0.375, -8.027, 0.375, -7.281, 0.4375, -7.281, 0.4375, -8.027, 0.375, -7.281, 0.375, -6.461, 0.4375, -6.461, 0.4375, -7.281, 0.375, -6.461, 0.375, -5.585, 0.4375, -5.585, 0.4375, -6.461, 0.375, -5.585, 0.375, -4.67, 0.4375, -4.67, 0.4375, -5.585, 0.375, -4.67, 0.375, -3.736, 0.4375, -3.736, 0.4375, -4.67, 0.375, -3.736, 0.375, -2.801, 0.4375, -2.801, 0.4375, -3.736, 0.375, -2.801, 0.375, -1.883, 0.4375, -1.883, 0.4375, -2.801, 0.375, -1.883, 0.375, -1.069, 0.4375, -1.069, 0.4375, -1.883, 0.375, -1.069, 0.375, -0.1997, 0.4375, -0.1997, 0.4375, -1.069, 0.375, -0.1997, 0.375, 0.7173, 0.4375, 0.7173, 0.4375, -0.1997, 0.375, 0.7173, 0.375, 1.676, 0.4375, 1.676, 0.4375, 0.7173, 0.375, 1.676, 0.375, 2.669, 0.4375, 2.669, 0.4375, 1.676, 0.375, 2.669, 0.375, 3.691, 0.4375, 3.691, 0.4375, 2.669, 0.375, 3.691, 0.375, 4.734, 0.4375, 4.734, 0.4375, 3.691, 0.375, 4.734, 0.375, 5.792, 0.4375, 5.792, 0.4375, 4.734, 0.375, 5.792, 0.375, 6.858, 0.4375, 6.858, 0.4375, 5.792, 0.375, 6.858, 0.375, 7.926, 0.4375, 7.926, 0.4375, 6.858, 0.375, 7.926, 0.375, 8.989, 0.4375, 8.989, 0.4375, 7.926, 0.375, 8.989, 0.375, 10.04, 0.4375, 10.04, 0.4375, 8.989, 0.375, -6.461, 0.375, -5.585, 0.375, -5.585, 0.375, -6.461, 0.4375, 1.676, 0.4375, 0.7173, 0.4375, 0.7173, 0.4375, 1.676, 0.375, 1.676, 0.375, 2.669, 0.375, 2.669, 0.375, 1.676, 0.4375, -5.585, 0.4375, -6.461, 0.4375, -6.461, 0.4375, -5.585, 0.375, -5.585, 0.375, -4.67, 0.375, -4.67, 0.375, -5.585, 0.0, 0.0, 0.0, 0.0, 0.0, 0.0, 0.0, 0.0, 0.4375, 2.669, 0.4375, 1.676, 0.4375, 1.676, 0.4375, 2.669, 0.375, -9.988, 0.375, -9.892, 0.375, -9.892, 0.375, -9.988, 0.375, 2.669, 0.375, 3.691, 0.375, 3.691, 0.375, 2.669, 0.4375, -4.67, 0.4375, -5.585, 0.4375, -5.585, 0.4375, -4.67, 0.4375, -9.892, 0.4375, -9.988, 0.4375, -9.988, 0.4375, -9.892, 0.375, -4.67, 0.375, -3.736, 0.375, -3.736, 0.375, -4.67, 0.4375, 3.691, 0.4375, 2.669, 0.4375, 2.669, 0.4375, 3.691, 0.375, -9.892, 0.375, -9.63, 0.375, -9.63, 0.375, -9.892, 0.375, 3.691, 0.375, 4.734, 0.375, 4.734, 0.375, 3.691, 0.4375, -3.736, 0.4375, -4.67, 0.4375, -4.67, 0.4375, -3.736, 0.4375, -9.63, 0.4375, -9.892, 0.4375, -9.892, 0.4375, -9.63, 0.375, -3.736, 0.375, -2.801, 0.375, -2.801, 0.375, -3.736, 0.4375, 4.734, 0.4375, 3.691, 0.4375, 3.691, 0.4375, 4.734, 0.375, -9.63, 0.375, -9.219, 0.375, -9.219, 0.375, -9.63, 0.375, 4.734, 0.375, 5.792, 0.375, 5.792, 0.375, 4.734, 0.4375, -2.801, 0.4375, -3.736, 0.4375, -3.736, 0.4375, -2.801, 0.375, -2.801, 0.375, -1.883, 0.375, -1.883, 0.375, -2.801, 0.4375, -9.219, 0.4375, -9.63, 0.4375, -9.63, 0.4375, -9.219, 0.4375, 5.792, 0.4375, 4.734, 0.4375, 4.734, 0.4375, 5.792, 0.375, -9.219, 0.375, -8.679, 0.375, -8.679, 0.375, -9.219])
me_beziercurve_001.auto_texspace = False
me_beziercurve_001.update()
me_mesh_001 = bpy.data.meshes.new('Mesh.001')
me_mesh_001.from_pydata([(-9.988, 6.695e-07, 0.0), (-9.892, 0.7965, 0.0), (-9.63, 1.422, 0.0), (-9.219, 1.893, 0.0), (-8.679, 2.226, 0.0), (-8.027, 2.438, 0.0), (-7.281, 2.543, 0.0), (-6.461, 2.56, 0.0), (-5.585, 2.505, 0.0), (-4.67, 2.392, 0.0), (-3.736, 2.241, 0.0), (-2.801, 2.065, 0.0), (-1.883, 1.882, 0.0), (-1.069, 1.701, 0.0), (-0.1997, 1.483, 0.0), (0.7173, 1.251, 0.0), (1.676, 1.026, 0.0), (2.669, 0.8297, 0.0), (3.691, 0.6831, 0.0), (4.734, 0.6077, 0.0), (5.792, 0.6249, 0.0), (6.858, 0.7562, 0.0), (7.926, 1.023, 0.0), (8.989, 1.446, 0.0), (10.04, 2.048, 0.0), (-9.988, -1.76, 0.0), (-9.892, -0.9635, 0.0), (-9.63, -0.3379, 0.0), (-9.219, 0.1333, 0.0), (-8.679, 0.4663, 0.0), (-8.027, 0.6776, 0.0), (-7.281, 0.7834, 0.0), (-6.461, 0.8003, 0.0), (-5.585, 0.7445, 0.0), (-4.67, 0.6325, 0.0), (-3.736, 0.4806, 0.0), (-2.801, 0.3051, 0.0), (-1.883, 0.1225, 0.0), (-1.069, -0.05937, 0.0), (-0.1997, -0.277, 0.0), (0.7173, -0.5089, 0.0), (1.676, -0.7338, 0.0), (2.669, -0.9303, 0.0), (3.691, -1.077, 0.0), (4.734, -1.152, 0.0), (5.792, -1.135, 0.0), (6.858, -1.004, 0.0), (7.926, -0.7372, 0.0), (8.989, -0.3137, 0.0), (10.04, 0.2879, 0.0)], [], [(1, 2, 3, 4, 5, 6, 7, 8, 9, 10, 11, 12, 13, 14, 15, 16, 17, 18, 19, 20, 21, 22, 23, 24, 49, 48, 47, 46, 45, 44, 43, 42, 41, 40, 39, 38, 37, 36, 35, 34, 33, 32, 31, 30, 29, 28, 27, 26, 25, 0)])
me_mesh_001.update()

# ---- objects
ob_light = bpy.data.objects.new('Light', light_light)
ob_camera = bpy.data.objects.new('Camera', cam_camera)
ob_beziercurve = bpy.data.objects.new('BezierCurve', me_beziercurve_001)
ob_beziercurve_002 = bpy.data.objects.new('BezierCurve.002', me_mesh_001)

# ---- transforms, parenting, visibility, modifiers, constraints
ob_light.location = (4.076, 1.005, 5.904)
ob_light.rotation_euler = (0.6503, 0.05522, 1.866)
ob_light.lock_rotations_4d = False
ob_light.empty_display_type = 'ARROWS'
ob_light.color = (0.0, 0.0, 0.0, 0.0)
ob_light.lineart.crease_threshold = 0.0
ob_camera.location = (7.359, -6.926, 4.958)
ob_camera.rotation_euler = (1.109, 0.0, 0.8149)
ob_camera.lock_rotations_4d = False
ob_camera.empty_display_type = 'ARROWS'
ob_camera.color = (0.0, 0.0, 0.0, 0.0)
ob_camera.display_type = 'WIRE'
ob_camera.lineart.crease_threshold = 0.0
ob_beziercurve.location = (0.0, 0.0, 0.0)
ob_beziercurve.rotation_euler = (0.0, -1.571, 0.0)
ob_beziercurve_002.location = (0.0, 1.76, 0.0)
ob_beziercurve_002.rotation_euler = (0.0, -1.571, 0.0)
_m = ob_beziercurve_002.modifiers.new('Solidify', 'SOLIDIFY')
_m.thickness = 0.3
_m = ob_beziercurve_002.modifiers.new('Auto Smooth', 'NODES')
_m.node_group = ng_auto_smooth
_gi = [s.identifier for s in ng_auto_smooth.interface.items_tree if s.item_type == 'SOCKET' and s.in_out == 'INPUT']
_m[_gi[1]] = 3.142  # Angle

# ---- collection membership
col_collection.objects.link(ob_light)
col_collection.objects.link(ob_camera)
col_collection.objects.link(ob_beziercurve)
col_collection.objects.link(ob_beziercurve_002)

# ---- scene / render settings (as saved in the file)
scene.camera = ob_camera
scene.frame_start = 1; scene.frame_end = 250; scene.frame_set(1)
scene.render.engine = 'BLENDER_EEVEE_NEXT'
scene.cycles.sampling_pattern = 'TABULATED_SOBOL'
scene.cycles.use_light_tree = False
scene.view_settings.view_transform = 'Filmic'
bpy.context.view_layer.update()
